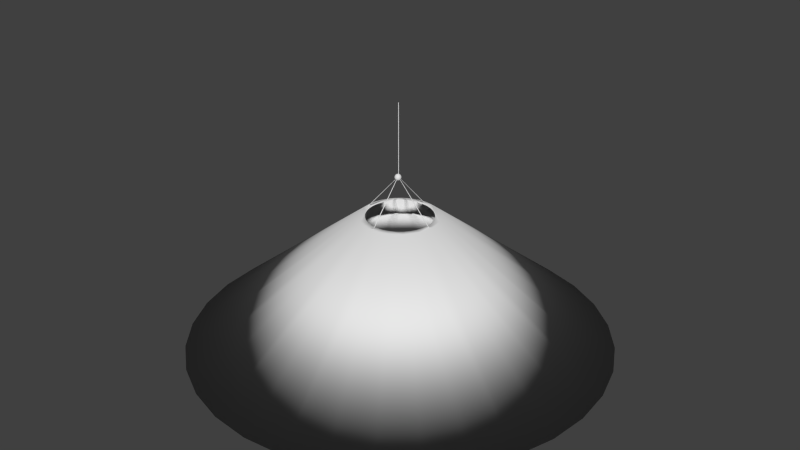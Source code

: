 # Source: ArcadeLightFixture.blend  (saved by Blender 2.68.0; exported with 4.5.12 LTS)
import bpy
from mathutils import Matrix  # noqa: F401  (used for matrix-valued properties, if any)

bpy.ops.wm.read_factory_settings(use_empty=True)
scene = bpy.context.scene
scene.name = 'Scene'

# ---- collections
col_collection_1 = bpy.data.collections.new('Collection 1'); scene.collection.children.link(col_collection_1)

# ---- world
world_world = bpy.data.worlds.new('World'); scene.world = world_world
world_world.color = (0.05088, 0.05088, 0.05088)
world_world.use_sun_shadow = False
world_world.sun_shadow_jitter_overblur = 0.0
world_world.cycles.sampling_method = 'MANUAL'
world_world.cycles.sample_map_resolution = 256

# ---- meshes
me_sphere = bpy.data.meshes.new('Sphere')
me_sphere.from_pydata([(-0.1951, 0.0, 0.9808), (-0.3827, 0.0, 0.9239), (-0.5556, 0.0, 0.8315), (-0.7071, 0.0, 0.7071), (-0.8315, 0.0, 0.5556), (-0.9239, 0.0, 0.3827), (-0.9808, 0.0, 0.1951), (-1.0, 0.0, 7.55e-08), (-0.9808, 0.0, -0.1951), (-0.9239, 0.0, -0.3827), (-0.8315, 0.0, -0.5556), (-0.7071, 0.0, -0.7071), (-0.5556, 0.0, -0.8315), (-0.3827, 0.0, -0.9239), (-0.1951, 0.0, -0.9808), (-0.1913, 0.03806, 0.9808), (-0.3753, 0.07466, 0.9239), (-0.5449, 0.1084, 0.8315), (-0.6935, 0.1379, 0.7071), (-0.8155, 0.1622, 0.5556), (-0.9061, 0.1802, 0.3827), (-0.9619, 0.1913, 0.1951), (-0.9808, 0.1951, 1.192e-07), (-0.9619, 0.1913, -0.1951), (-0.9061, 0.1802, -0.3827), (-0.8155, 0.1622, -0.5556), (-0.6935, 0.1379, -0.7071), (-0.5449, 0.1084, -0.8315), (-0.3753, 0.07466, -0.9239), (-0.1913, 0.03806, -0.9808), (-0.1802, 0.07466, 0.9808), (-0.3536, 0.1464, 0.9239), (-0.5133, 0.2126, 0.8315), (-0.6533, 0.2706, 0.7071), (-0.7682, 0.3182, 0.5556), (-0.8536, 0.3536, 0.3827), (-0.9061, 0.3753, 0.1951), (-0.9239, 0.3827, 1.192e-07), (-0.9061, 0.3753, -0.1951), (-0.8536, 0.3536, -0.3827), (-0.7682, 0.3182, -0.5556), (-0.6533, 0.2706, -0.7071), (-0.5133, 0.2126, -0.8315), (-0.3536, 0.1464, -0.9239), (-0.1802, 0.07466, -0.9808), (-0.1622, 0.1084, 0.9808), (-0.3182, 0.2126, 0.9239), (-0.4619, 0.3087, 0.8315), (-0.5879, 0.3928, 0.7071), (-0.6913, 0.4619, 0.5556), (-0.7682, 0.5133, 0.3827), (-0.8155, 0.5449, 0.1951), (-0.8315, 0.5556, 1.192e-07), (-0.8155, 0.5449, -0.1951), (-0.7682, 0.5133, -0.3827), (-0.6913, 0.4619, -0.5556), (-0.5879, 0.3928, -0.7071), (-0.4619, 0.3087, -0.8315), (-0.3182, 0.2126, -0.9239), (-0.1622, 0.1084, -0.9808), (-0.1379, 0.1379, 0.9808), (-0.2706, 0.2706, 0.9239), (-0.3928, 0.3928, 0.8315), (-0.5, 0.5, 0.7071), (-0.5879, 0.5879, 0.5556), (-0.6533, 0.6533, 0.3827), (-0.6935, 0.6935, 0.1951), (-0.7071, 0.7071, 1.192e-07), (-0.6935, 0.6935, -0.1951), (-0.6533, 0.6533, -0.3827), (-0.5879, 0.5879, -0.5556), (-0.5, 0.5, -0.7071), (-0.3928, 0.3928, -0.8315), (-0.2706, 0.2706, -0.9239), (-0.1379, 0.1379, -0.9808), (-0.1084, 0.1622, 0.9808), (-0.2126, 0.3182, 0.9239), (-0.3087, 0.4619, 0.8315), (-0.3928, 0.5879, 0.7071), (-0.4619, 0.6913, 0.5556), (-0.5133, 0.7682, 0.3827), (-0.5449, 0.8155, 0.1951), (-0.5556, 0.8315, 1.192e-07), (-0.5449, 0.8155, -0.1951), (-0.5133, 0.7682, -0.3827), (-0.4619, 0.6913, -0.5556), (-0.3928, 0.5879, -0.7071), (-0.3087, 0.4619, -0.8315), (-0.2126, 0.3182, -0.9239), (-0.1084, 0.1622, -0.9808), (-0.07466, 0.1802, 0.9808), (-0.1464, 0.3536, 0.9239), (-0.2126, 0.5133, 0.8315), (-0.2706, 0.6533, 0.7071), (-0.3182, 0.7682, 0.5556), (-0.3536, 0.8536, 0.3827), (-0.3753, 0.9061, 0.1951), (-0.3827, 0.9239, 1.192e-07), (-0.3753, 0.9061, -0.1951), (-0.3536, 0.8536, -0.3827), (-0.3182, 0.7682, -0.5556), (-0.2706, 0.6533, -0.7071), (-0.2126, 0.5133, -0.8315), (-0.1464, 0.3536, -0.9239), (-0.07466, 0.1802, -0.9808), (-0.03806, 0.1913, 0.9808), (-0.07466, 0.3753, 0.9239), (-0.1084, 0.5449, 0.8315), (-0.1379, 0.6935, 0.7071), (-0.1622, 0.8155, 0.5556), (-0.1802, 0.9061, 0.3827), (-0.1913, 0.9619, 0.1951), (-0.1951, 0.9808, 1.192e-07), (-0.1913, 0.9619, -0.1951), (-0.1802, 0.9061, -0.3827), (-0.1622, 0.8155, -0.5556), (-0.1379, 0.6935, -0.7071), (-0.1084, 0.5449, -0.8315), (-0.07466, 0.3753, -0.9239), (-0.03806, 0.1913, -0.9808), (3.344e-07, 0.1951, 0.9808), (3.711e-07, 0.3827, 0.9239), (4.075e-07, 0.5556, 0.8315), (3.591e-07, 0.7071, 0.7071), (4.155e-07, 0.8315, 0.5556), (3.669e-07, 0.9239, 0.3827), (4.298e-07, 0.9808, 0.1951), (4.016e-07, 1.0, 1.192e-07), (3.713e-07, 0.9808, -0.1951), (3.231e-07, 0.9239, -0.3827), (4.155e-07, 0.8315, -0.5556), (3.591e-07, 0.7071, -0.7071), (4.032e-07, 0.5556, -0.8315), (3.289e-07, 0.3827, -0.9239), (3.346e-07, 0.1951, -0.9808), (0.03806, 0.1913, 0.9808), (0.07466, 0.3753, 0.9239), (0.1084, 0.5449, 0.8315), (0.138, 0.6935, 0.7071), (0.1622, 0.8155, 0.5556), (0.1802, 0.9061, 0.3827), (0.1913, 0.9619, 0.1951), (0.1951, 0.9808, 1.192e-07), (0.1913, 0.9619, -0.1951), (0.1802, 0.9061, -0.3827), (0.1622, 0.8155, -0.5556), (0.138, 0.6935, -0.7071), (0.1084, 0.5449, -0.8315), (0.07466, 0.3753, -0.9239), (0.03806, 0.1913, -0.9808), (0.07466, 0.1802, 0.9808), (0.1464, 0.3536, 0.9239), (0.2126, 0.5133, 0.8315), (0.2706, 0.6533, 0.7071), (0.3182, 0.7682, 0.5556), (0.3536, 0.8536, 0.3827), (0.3753, 0.9061, 0.1951), (0.3827, 0.9239, 1.192e-07), (0.3753, 0.9061, -0.1951), (0.3536, 0.8536, -0.3827), (0.3182, 0.7682, -0.5556), (0.2706, 0.6533, -0.7071), (0.2126, 0.5133, -0.8315), (0.1464, 0.3536, -0.9239), (0.07466, 0.1802, -0.9808), (0.1084, 0.1622, 0.9808), (0.2126, 0.3182, 0.9239), (0.3087, 0.4619, 0.8315), (0.3928, 0.5879, 0.7071), (0.4619, 0.6913, 0.5556), (0.5133, 0.7682, 0.3827), (0.5449, 0.8155, 0.1951), (0.5556, 0.8315, 1.192e-07), (0.5449, 0.8155, -0.1951), (0.5133, 0.7682, -0.3827), (0.4619, 0.6913, -0.5556), (0.3928, 0.5879, -0.7071), (0.3087, 0.4619, -0.8315), (0.2126, 0.3182, -0.9239), (0.1084, 0.1622, -0.9808), (0.138, 0.1379, 0.9808), (0.2706, 0.2706, 0.9239), (0.3928, 0.3928, 0.8315), (0.5, 0.5, 0.7071), (0.5879, 0.5879, 0.5556), (0.6533, 0.6533, 0.3827), (0.6935, 0.6935, 0.1951), (0.7071, 0.7071, 1.192e-07), (0.6935, 0.6935, -0.1951), (0.6533, 0.6533, -0.3827), (0.5879, 0.5879, -0.5556), (0.5, 0.5, -0.7071), (0.3928, 0.3928, -0.8315), (0.2706, 0.2706, -0.9239), (0.138, 0.1379, -0.9808), (0.1622, 0.1084, 0.9808), (0.3182, 0.2126, 0.9239), (0.4619, 0.3087, 0.8315), (0.5879, 0.3928, 0.7071), (0.6913, 0.4619, 0.5556), (0.7682, 0.5133, 0.3827), (0.8155, 0.5449, 0.1951), (0.8315, 0.5556, 1.192e-07), (0.8155, 0.5449, -0.1951), (0.7682, 0.5133, -0.3827), (0.6913, 0.4619, -0.5556), (0.5879, 0.3928, -0.7071), (0.4619, 0.3087, -0.8315), (0.3182, 0.2126, -0.9239), (0.1622, 0.1084, -0.9808), (0.1802, 0.07466, 0.9808), (0.3536, 0.1464, 0.9239), (0.5133, 0.2126, 0.8315), (0.6533, 0.2706, 0.7071), (0.7682, 0.3182, 0.5556), (0.8536, 0.3536, 0.3827), (0.9061, 0.3753, 0.1951), (0.9239, 0.3827, 1.192e-07), (0.9061, 0.3753, -0.1951), (0.8536, 0.3536, -0.3827), (0.7682, 0.3182, -0.5556), (0.6533, 0.2706, -0.7071), (0.5133, 0.2126, -0.8315), (0.3536, 0.1464, -0.9239), (0.1802, 0.07466, -0.9808), (0.1913, 0.03806, 0.9808), (0.3753, 0.07466, 0.9239), (0.5449, 0.1084, 0.8315), (0.6935, 0.1379, 0.7071), (0.8155, 0.1622, 0.5556), (0.9061, 0.1802, 0.3827), (0.9619, 0.1913, 0.1951), (0.9808, 0.1951, 1.192e-07), (0.9619, 0.1913, -0.1951), (0.9061, 0.1802, -0.3827), (0.8155, 0.1622, -0.5556), (0.6935, 0.1379, -0.7071), (0.5449, 0.1084, -0.8315), (0.3753, 0.07466, -0.9239), (0.1913, 0.03806, -0.9808), (0.1951, -1.811e-08, 0.9808), (0.3827, -7.168e-08, 0.9239), (0.5556, -1.155e-07, 0.8315), (0.7071, -1.037e-07, 0.7071), (0.8315, -1.455e-07, 0.5556), (0.9239, -6.463e-08, 0.3827), (0.9808, -1.335e-07, 0.1951), (1.0, -1.199e-07, 1.192e-07), (0.9808, -1.129e-07, -0.1951), (0.9239, -3.839e-08, -0.3827), (0.8315, -1.455e-07, -0.5556), (0.7071, -1.037e-07, -0.7071), (0.5556, -1.155e-07, -0.8315), (0.3827, -4.261e-08, -0.9239), (0.1951, -1.47e-08, -0.9808), (0.1913, -0.03806, 0.9808), (0.3753, -0.07466, 0.9239), (0.5449, -0.1084, 0.8315), (0.6935, -0.1379, 0.7071), (0.8155, -0.1622, 0.5556), (0.9061, -0.1802, 0.3827), (0.9619, -0.1913, 0.1951), (0.9808, -0.1951, 1.192e-07), (0.9619, -0.1913, -0.1951), (0.9061, -0.1802, -0.3827), (0.8155, -0.1622, -0.5556), (0.6935, -0.1379, -0.7071), (0.5449, -0.1084, -0.8315), (0.3753, -0.07466, -0.9239), (0.1913, -0.03806, -0.9808), (0.1802, -0.07466, 0.9808), (0.3536, -0.1464, 0.9239), (0.5133, -0.2126, 0.8315), (0.6533, -0.2706, 0.7071), (0.7682, -0.3182, 0.5556), (0.8536, -0.3536, 0.3827), (0.9061, -0.3753, 0.1951), (0.9239, -0.3827, 1.192e-07), (0.9061, -0.3753, -0.1951), (0.8536, -0.3536, -0.3827), (0.7682, -0.3182, -0.5556), (0.6533, -0.2706, -0.7071), (0.5133, -0.2126, -0.8315), (0.3536, -0.1464, -0.9239), (0.1802, -0.07466, -0.9808), (0.1622, -0.1084, 0.9808), (0.3182, -0.2126, 0.9239), (0.4619, -0.3087, 0.8315), (0.5879, -0.3928, 0.7071), (0.6913, -0.4619, 0.5556), (0.7682, -0.5133, 0.3827), (0.8155, -0.5449, 0.1951), (0.8315, -0.5556, 1.192e-07), (0.8155, -0.5449, -0.1951), (0.7682, -0.5133, -0.3827), (0.6913, -0.4619, -0.5556), (0.5879, -0.3928, -0.7071), (0.4619, -0.3087, -0.8315), (0.3182, -0.2126, -0.9239), (0.1622, -0.1084, -0.9808), (0.138, -0.1379, 0.9808), (0.2706, -0.2706, 0.9239), (0.3928, -0.3928, 0.8315), (0.5, -0.5, 0.7071), (0.5879, -0.5879, 0.5556), (0.6533, -0.6533, 0.3827), (0.6935, -0.6935, 0.1951), (0.7071, -0.7071, 1.192e-07), (0.6935, -0.6935, -0.1951), (0.6533, -0.6533, -0.3827), (0.5879, -0.5879, -0.5556), (0.5, -0.5, -0.7071), (0.3928, -0.3928, -0.8315), (0.2706, -0.2706, -0.9239), (0.138, -0.1379, -0.9808), (0.1084, -0.1622, 0.9808), (0.2126, -0.3182, 0.9239), (0.3087, -0.4619, 0.8315), (0.3928, -0.5879, 0.7071), (0.4619, -0.6913, 0.5556), (0.5133, -0.7682, 0.3827), (0.5449, -0.8155, 0.1951), (0.5556, -0.8315, 1.192e-07), (0.5449, -0.8155, -0.1951), (0.5133, -0.7682, -0.3827), (0.4619, -0.6913, -0.5556), (0.3928, -0.5879, -0.7071), (0.3087, -0.4619, -0.8315), (0.2126, -0.3182, -0.9239), (0.1084, -0.1622, -0.9808), (3.258e-07, 0.0, -1.0), (0.07466, -0.1802, 0.9808), (0.1464, -0.3536, 0.9239), (0.2126, -0.5133, 0.8315), (0.2706, -0.6533, 0.7071), (0.3182, -0.7682, 0.5556), (0.3536, -0.8536, 0.3827), (0.3753, -0.9061, 0.1951), (0.3827, -0.9239, 1.192e-07), (0.3753, -0.9061, -0.1951), (0.3536, -0.8536, -0.3827), (0.3182, -0.7682, -0.5556), (0.2706, -0.6533, -0.7071), (0.2126, -0.5133, -0.8315), (0.1464, -0.3536, -0.9239), (0.07466, -0.1802, -0.9808), (0.03806, -0.1913, 0.9808), (0.07466, -0.3753, 0.9239), (0.1084, -0.5449, 0.8315), (0.1379, -0.6935, 0.7071), (0.1622, -0.8155, 0.5556), (0.1802, -0.9061, 0.3827), (0.1913, -0.9619, 0.1951), (0.1951, -0.9808, 1.192e-07), (0.1913, -0.9619, -0.1951), (0.1802, -0.9061, -0.3827), (0.1622, -0.8155, -0.5556), (0.1379, -0.6935, -0.7071), (0.1084, -0.5449, -0.8315), (0.07466, -0.3753, -0.9239), (0.03806, -0.1913, -0.9808), (2.945e-07, -0.1951, 0.9808), (2.131e-07, -0.3827, 0.9239), (1.648e-07, -0.5556, 0.8315), (1.87e-07, -0.7071, 0.7071), (1.452e-07, -0.8315, 0.5556), (1.499e-07, -0.9239, 0.3827), (1.98e-07, -0.9808, 0.1951), (1.123e-07, -1.0, 1.192e-07), (8.41e-08, -0.9808, -0.1951), (2.725e-07, -0.9239, -0.3827), (1.452e-07, -0.8315, -0.5556), (1.87e-07, -0.7071, -0.7071), (1.648e-07, -0.5556, -0.8315), (2.553e-07, -0.3827, -0.9239), (2.95e-07, -0.1951, -0.9808), (-0.03806, -0.1913, 0.9808), (-0.07466, -0.3753, 0.9239), (-0.1084, -0.5449, 0.8315), (-0.1379, -0.6935, 0.7071), (-0.1622, -0.8155, 0.5556), (-0.1802, -0.9061, 0.3827), (-0.1913, -0.9619, 0.1951), (-0.1951, -0.9808, 1.192e-07), (-0.1913, -0.9619, -0.1951), (-0.1802, -0.9061, -0.3827), (-0.1622, -0.8155, -0.5556), (-0.1379, -0.6935, -0.7071), (-0.1084, -0.5449, -0.8315), (-0.07466, -0.3753, -0.9239), (-0.03806, -0.1913, -0.9808), (-0.07466, -0.1802, 0.9808), (-0.1464, -0.3536, 0.9239), (-0.2126, -0.5133, 0.8315), (-0.2706, -0.6533, 0.7071), (-0.3182, -0.7682, 0.5556), (-0.3536, -0.8536, 0.3827), (-0.3753, -0.9061, 0.1951), (-0.3827, -0.9239, 1.192e-07), (-0.3753, -0.9061, -0.1951), (-0.3536, -0.8536, -0.3827), (-0.3182, -0.7682, -0.5556), (-0.2706, -0.6533, -0.7071), (-0.2126, -0.5133, -0.8315), (-0.1464, -0.3536, -0.9239), (-0.07466, -0.1802, -0.9808), (-0.1084, -0.1622, 0.9808), (-0.2126, -0.3182, 0.9239), (-0.3087, -0.4619, 0.8315), (-0.3928, -0.5879, 0.7071), (-0.4619, -0.6913, 0.5556), (-0.5133, -0.7682, 0.3827), (-0.5449, -0.8155, 0.1951), (-0.5556, -0.8315, 1.192e-07), (-0.5449, -0.8155, -0.1951), (-0.5133, -0.7682, -0.3827), (-0.4619, -0.6913, -0.5556), (-0.3928, -0.5879, -0.7071), (-0.3087, -0.4619, -0.8315), (-0.2126, -0.3182, -0.9239), (-0.1084, -0.1622, -0.9808), (-0.1379, -0.1379, 0.9808), (-0.2706, -0.2706, 0.9239), (-0.3928, -0.3928, 0.8315), (-0.5, -0.5, 0.7071), (-0.5879, -0.5879, 0.5556), (-0.6533, -0.6533, 0.3827), (-0.6935, -0.6935, 0.1951), (-0.7071, -0.7071, 1.192e-07), (-0.6935, -0.6935, -0.1951), (-0.6533, -0.6533, -0.3827), (-0.5879, -0.5879, -0.5556), (-0.5, -0.5, -0.7071), (-0.3928, -0.3928, -0.8315), (-0.2706, -0.2706, -0.9239), (-0.1379, -0.1379, -0.9808), (-0.1622, -0.1084, 0.9808), (-0.3182, -0.2126, 0.9239), (-0.4619, -0.3087, 0.8315), (-0.5879, -0.3928, 0.7071), (-0.6913, -0.4619, 0.5556), (-0.7682, -0.5133, 0.3827), (-0.8155, -0.5449, 0.1951), (-0.8315, -0.5556, 1.192e-07), (-0.8155, -0.5449, -0.1951), (-0.7682, -0.5133, -0.3827), (-0.6913, -0.4619, -0.5556), (-0.5879, -0.3928, -0.7071), (-0.4619, -0.3087, -0.8315), (-0.3182, -0.2126, -0.9239), (-0.1622, -0.1084, -0.9808), (2.48e-08, -1.247e-07, 1.0), (-0.1802, -0.07466, 0.9808), (-0.3536, -0.1464, 0.9239), (-0.5133, -0.2126, 0.8315), (-0.6533, -0.2706, 0.7071), (-0.7682, -0.3182, 0.5556), (-0.8536, -0.3536, 0.3827), (-0.9061, -0.3753, 0.1951), (-0.9239, -0.3827, 1.192e-07), (-0.9061, -0.3753, -0.1951), (-0.8536, -0.3536, -0.3827), (-0.7682, -0.3182, -0.5556), (-0.6533, -0.2706, -0.7071), (-0.5133, -0.2126, -0.8315), (-0.3536, -0.1464, -0.9239), (-0.1802, -0.07466, -0.9808), (-0.1913, -0.03806, 0.9808), (-0.3753, -0.07466, 0.9239), (-0.5449, -0.1084, 0.8315), (-0.6935, -0.1379, 0.7071), (-0.8155, -0.1622, 0.5556), (-0.9061, -0.1802, 0.3827), (-0.9619, -0.1913, 0.1951), (-0.9808, -0.1951, 1.192e-07), (-0.9619, -0.1913, -0.1951), (-0.9061, -0.1802, -0.3827), (-0.8155, -0.1622, -0.5556), (-0.6935, -0.1379, -0.7071), (-0.5449, -0.1084, -0.8315), (-0.3753, -0.07466, -0.9239), (-0.1913, -0.03806, -0.9808)], [], [(6, 5, 20, 21), (1, 0, 15, 16), (12, 11, 26, 27), (7, 6, 21, 22), (2, 1, 16, 17), (13, 12, 27, 28), (8, 7, 22, 23), (3, 2, 17, 18), (14, 13, 28, 29), (9, 8, 23, 24), (4, 3, 18, 19), (10, 9, 24, 25), (5, 4, 19, 20), (11, 10, 25, 26), (21, 20, 35, 36), (16, 15, 30, 31), (27, 26, 41, 42), (22, 21, 36, 37), (17, 16, 31, 32), (28, 27, 42, 43), (23, 22, 37, 38), (18, 17, 32, 33), (29, 28, 43, 44), (24, 23, 38, 39), (19, 18, 33, 34), (25, 24, 39, 40), (20, 19, 34, 35), (26, 25, 40, 41), (40, 39, 54, 55), (35, 34, 49, 50), (41, 40, 55, 56), (36, 35, 50, 51), (31, 30, 45, 46), (42, 41, 56, 57), (37, 36, 51, 52), (32, 31, 46, 47), (43, 42, 57, 58), (38, 37, 52, 53), (33, 32, 47, 48), (44, 43, 58, 59), (39, 38, 53, 54), (34, 33, 48, 49), (59, 58, 73, 74), (54, 53, 68, 69), (49, 48, 63, 64), (55, 54, 69, 70), (50, 49, 64, 65), (56, 55, 70, 71), (51, 50, 65, 66), (46, 45, 60, 61), (57, 56, 71, 72), (52, 51, 66, 67), (47, 46, 61, 62), (58, 57, 72, 73), (53, 52, 67, 68), (48, 47, 62, 63), (62, 61, 76, 77), (73, 72, 87, 88), (68, 67, 82, 83), (63, 62, 77, 78), (74, 73, 88, 89), (69, 68, 83, 84), (64, 63, 78, 79), (70, 69, 84, 85), (65, 64, 79, 80), (71, 70, 85, 86), (66, 65, 80, 81), (61, 60, 75, 76), (72, 71, 86, 87), (67, 66, 81, 82), (81, 80, 95, 96), (76, 75, 90, 91), (87, 86, 101, 102), (82, 81, 96, 97), (77, 76, 91, 92), (88, 87, 102, 103), (83, 82, 97, 98), (78, 77, 92, 93), (89, 88, 103, 104), (84, 83, 98, 99), (79, 78, 93, 94), (85, 84, 99, 100), (80, 79, 94, 95), (86, 85, 100, 101), (100, 99, 114, 115), (95, 94, 109, 110), (101, 100, 115, 116), (96, 95, 110, 111), (91, 90, 105, 106), (102, 101, 116, 117), (97, 96, 111, 112), (92, 91, 106, 107), (103, 102, 117, 118), (98, 97, 112, 113), (93, 92, 107, 108), (104, 103, 118, 119), (99, 98, 113, 114), (94, 93, 108, 109), (119, 118, 133, 134), (114, 113, 128, 129), (109, 108, 123, 124), (115, 114, 129, 130), (110, 109, 124, 125), (116, 115, 130, 131), (111, 110, 125, 126), (106, 105, 120, 121), (117, 116, 131, 132), (112, 111, 126, 127), (107, 106, 121, 122), (118, 117, 132, 133), (113, 112, 127, 128), (108, 107, 122, 123), (133, 132, 147, 148), (128, 127, 142, 143), (123, 122, 137, 138), (134, 133, 148, 149), (129, 128, 143, 144), (124, 123, 138, 139), (130, 129, 144, 145), (125, 124, 139, 140), (131, 130, 145, 146), (126, 125, 140, 141), (121, 120, 135, 136), (132, 131, 146, 147), (127, 126, 141, 142), (122, 121, 136, 137), (136, 135, 150, 151), (147, 146, 161, 162), (142, 141, 156, 157), (137, 136, 151, 152), (148, 147, 162, 163), (143, 142, 157, 158), (138, 137, 152, 153), (149, 148, 163, 164), (144, 143, 158, 159), (139, 138, 153, 154), (145, 144, 159, 160), (140, 139, 154, 155), (146, 145, 160, 161), (141, 140, 155, 156), (155, 154, 169, 170), (161, 160, 175, 176), (156, 155, 170, 171), (151, 150, 165, 166), (162, 161, 176, 177), (157, 156, 171, 172), (152, 151, 166, 167), (163, 162, 177, 178), (158, 157, 172, 173), (153, 152, 167, 168), (164, 163, 178, 179), (159, 158, 173, 174), (154, 153, 168, 169), (160, 159, 174, 175), (174, 173, 188, 189), (169, 168, 183, 184), (175, 174, 189, 190), (170, 169, 184, 185), (176, 175, 190, 191), (171, 170, 185, 186), (166, 165, 180, 181), (177, 176, 191, 192), (172, 171, 186, 187), (167, 166, 181, 182), (178, 177, 192, 193), (173, 172, 187, 188), (168, 167, 182, 183), (179, 178, 193, 194), (193, 192, 207, 208), (188, 187, 202, 203), (183, 182, 197, 198), (194, 193, 208, 209), (189, 188, 203, 204), (184, 183, 198, 199), (190, 189, 204, 205), (185, 184, 199, 200), (191, 190, 205, 206), (186, 185, 200, 201), (181, 180, 195, 196), (192, 191, 206, 207), (187, 186, 201, 202), (182, 181, 196, 197), (196, 195, 210, 211), (207, 206, 221, 222), (202, 201, 216, 217), (197, 196, 211, 212), (208, 207, 222, 223), (203, 202, 217, 218), (198, 197, 212, 213), (209, 208, 223, 224), (204, 203, 218, 219), (199, 198, 213, 214), (205, 204, 219, 220), (200, 199, 214, 215), (206, 205, 220, 221), (201, 200, 215, 216), (215, 214, 229, 230), (221, 220, 235, 236), (216, 215, 230, 231), (211, 210, 225, 226), (222, 221, 236, 237), (217, 216, 231, 232), (212, 211, 226, 227), (223, 222, 237, 238), (218, 217, 232, 233), (213, 212, 227, 228), (224, 223, 238, 239), (219, 218, 233, 234), (214, 213, 228, 229), (220, 219, 234, 235), (234, 233, 248, 249), (229, 228, 243, 244), (235, 234, 249, 250), (230, 229, 244, 245), (236, 235, 250, 251), (231, 230, 245, 246), (226, 225, 240, 241), (237, 236, 251, 252), (232, 231, 246, 247), (227, 226, 241, 242), (238, 237, 252, 253), (233, 232, 247, 248), (228, 227, 242, 243), (239, 238, 253, 254), (253, 252, 267, 268), (248, 247, 262, 263), (243, 242, 257, 258), (254, 253, 268, 269), (249, 248, 263, 264), (244, 243, 258, 259), (250, 249, 264, 265), (245, 244, 259, 260), (251, 250, 265, 266), (246, 245, 260, 261), (241, 240, 255, 256), (252, 251, 266, 267), (247, 246, 261, 262), (242, 241, 256, 257), (267, 266, 281, 282), (262, 261, 276, 277), (257, 256, 271, 272), (268, 267, 282, 283), (263, 262, 277, 278), (258, 257, 272, 273), (269, 268, 283, 284), (264, 263, 278, 279), (259, 258, 273, 274), (265, 264, 279, 280), (260, 259, 274, 275), (266, 265, 280, 281), (261, 260, 275, 276), (256, 255, 270, 271), (281, 280, 295, 296), (276, 275, 290, 291), (271, 270, 285, 286), (282, 281, 296, 297), (277, 276, 291, 292), (272, 271, 286, 287), (283, 282, 297, 298), (278, 277, 292, 293), (273, 272, 287, 288), (284, 283, 298, 299), (279, 278, 293, 294), (274, 273, 288, 289), (280, 279, 294, 295), (275, 274, 289, 290), (289, 288, 303, 304), (295, 294, 309, 310), (290, 289, 304, 305), (296, 295, 310, 311), (291, 290, 305, 306), (286, 285, 300, 301), (297, 296, 311, 312), (292, 291, 306, 307), (287, 286, 301, 302), (298, 297, 312, 313), (293, 292, 307, 308), (288, 287, 302, 303), (299, 298, 313, 314), (294, 293, 308, 309), (308, 307, 322, 323), (303, 302, 317, 318), (314, 313, 328, 329), (309, 308, 323, 324), (304, 303, 318, 319), (310, 309, 324, 325), (305, 304, 319, 320), (311, 310, 325, 326), (306, 305, 320, 321), (301, 300, 315, 316), (312, 311, 326, 327), (307, 306, 321, 322), (302, 301, 316, 317), (313, 312, 327, 328), (327, 326, 342, 343), (322, 321, 337, 338), (317, 316, 332, 333), (328, 327, 343, 344), (323, 322, 338, 339), (318, 317, 333, 334), (329, 328, 344, 345), (324, 323, 339, 340), (319, 318, 334, 335), (325, 324, 340, 341), (320, 319, 335, 336), (326, 325, 341, 342), (321, 320, 336, 337), (316, 315, 331, 332), (342, 341, 356, 357), (337, 336, 351, 352), (332, 331, 346, 347), (343, 342, 357, 358), (338, 337, 352, 353), (333, 332, 347, 348), (344, 343, 358, 359), (339, 338, 353, 354), (334, 333, 348, 349), (345, 344, 359, 360), (340, 339, 354, 355), (335, 334, 349, 350), (341, 340, 355, 356), (336, 335, 350, 351), (350, 349, 364, 365), (356, 355, 370, 371), (351, 350, 365, 366), (357, 356, 371, 372), (352, 351, 366, 367), (347, 346, 361, 362), (358, 357, 372, 373), (353, 352, 367, 368), (348, 347, 362, 363), (359, 358, 373, 374), (354, 353, 368, 369), (349, 348, 363, 364), (360, 359, 374, 375), (355, 354, 369, 370), (369, 368, 383, 384), (364, 363, 378, 379), (375, 374, 389, 390), (370, 369, 384, 385), (365, 364, 379, 380), (371, 370, 385, 386), (366, 365, 380, 381), (372, 371, 386, 387), (367, 366, 381, 382), (362, 361, 376, 377), (373, 372, 387, 388), (368, 367, 382, 383), (363, 362, 377, 378), (374, 373, 388, 389), (388, 387, 402, 403), (383, 382, 397, 398), (378, 377, 392, 393), (389, 388, 403, 404), (384, 383, 398, 399), (379, 378, 393, 394), (390, 389, 404, 405), (385, 384, 399, 400), (380, 379, 394, 395), (386, 385, 400, 401), (381, 380, 395, 396), (387, 386, 401, 402), (382, 381, 396, 397), (377, 376, 391, 392), (402, 401, 416, 417), (397, 396, 411, 412), (392, 391, 406, 407), (403, 402, 417, 418), (398, 397, 412, 413), (393, 392, 407, 408), (404, 403, 418, 419), (399, 398, 413, 414), (394, 393, 408, 409), (405, 404, 419, 420), (400, 399, 414, 415), (395, 394, 409, 410), (401, 400, 415, 416), (396, 395, 410, 411), (416, 415, 430, 431), (411, 410, 425, 426), (417, 416, 431, 432), (412, 411, 426, 427), (407, 406, 421, 422), (418, 417, 432, 433), (413, 412, 427, 428), (408, 407, 422, 423), (419, 418, 433, 434), (414, 413, 428, 429), (409, 408, 423, 424), (420, 419, 434, 435), (415, 414, 429, 430), (410, 409, 424, 425), (424, 423, 438, 439), (435, 434, 449, 450), (430, 429, 444, 445), (425, 424, 439, 440), (431, 430, 445, 446), (426, 425, 440, 441), (432, 431, 446, 447), (427, 426, 441, 442), (422, 421, 436, 437), (433, 432, 447, 448), (428, 427, 442, 443), (423, 422, 437, 438), (434, 433, 448, 449), (429, 428, 443, 444), (443, 442, 458, 459), (438, 437, 453, 454), (449, 448, 464, 465), (444, 443, 459, 460), (439, 438, 454, 455), (450, 449, 465, 466), (445, 444, 460, 461), (440, 439, 455, 456), (446, 445, 461, 462), (441, 440, 456, 457), (447, 446, 462, 463), (442, 441, 457, 458), (437, 436, 452, 453), (448, 447, 463, 464), (463, 462, 477, 478), (458, 457, 472, 473), (453, 452, 467, 468), (464, 463, 478, 479), (459, 458, 473, 474), (454, 453, 468, 469), (465, 464, 479, 480), (460, 459, 474, 475), (455, 454, 469, 470), (466, 465, 480, 481), (461, 460, 475, 476), (456, 455, 470, 471), (462, 461, 476, 477), (457, 456, 471, 472), (330, 14, 29), (0, 451, 15), (330, 29, 44), (15, 451, 30), (30, 451, 45), (330, 44, 59), (330, 59, 74), (45, 451, 60), (330, 74, 89), (60, 451, 75), (330, 89, 104), (75, 451, 90), (90, 451, 105), (330, 104, 119), (330, 119, 134), (105, 451, 120), (330, 134, 149), (120, 451, 135), (330, 149, 164), (135, 451, 150), (150, 451, 165), (330, 164, 179), (330, 179, 194), (165, 451, 180), (330, 194, 209), (180, 451, 195), (330, 209, 224), (195, 451, 210), (210, 451, 225), (330, 224, 239), (330, 239, 254), (225, 451, 240), (330, 254, 269), (240, 451, 255), (330, 269, 284), (255, 451, 270), (270, 451, 285), (330, 284, 299), (330, 299, 314), (285, 451, 300), (330, 314, 329), (300, 451, 315), (330, 329, 345), (315, 451, 331), (331, 451, 346), (330, 345, 360), (330, 360, 375), (346, 451, 361), (330, 375, 390), (361, 451, 376), (330, 390, 405), (376, 451, 391), (330, 405, 420), (391, 451, 406), (330, 420, 435), (406, 451, 421), (330, 435, 450), (421, 451, 436), (330, 450, 466), (436, 451, 452), (330, 466, 481), (452, 451, 467), (330, 481, 14), (477, 476, 9, 10), (472, 471, 4, 5), (467, 451, 0), (478, 477, 10, 11), (473, 472, 5, 6), (468, 467, 0, 1), (479, 478, 11, 12), (474, 473, 6, 7), (469, 468, 1, 2), (480, 479, 12, 13), (475, 474, 7, 8), (470, 469, 2, 3), (481, 480, 13, 14), (476, 475, 8, 9), (471, 470, 3, 4)])
me_sphere.use_remesh_preserve_volume = False
me_sphere.use_remesh_preserve_attributes = False
me_sphere.use_mirror_vertex_groups = False
me_sphere.update()
me_cylinder_001 = bpy.data.meshes.new('Cylinder.001')
me_cylinder_001.from_pydata([(0.1951, 0.9808, -1.0), (1.091e-06, 1.0, -1.0), (-1.022e-05, 1.0, 0.5286), (0.1951, 0.9808, 0.5301), (0.3827, 0.9239, -1.0), (0.3827, 0.9239, 0.5316), (-0.1951, 0.9808, -1.0), (-0.1951, 0.9808, 0.5269), (0.5556, 0.8315, -1.0), (0.5556, 0.8315, 0.5329), (-0.3827, 0.9239, -1.0), (-0.3827, 0.9239, 0.5254), (0.7071, 0.7071, -1.0), (0.7071, 0.7071, 0.5341), (-0.5556, 0.8315, -1.0), (-0.5556, 0.8315, 0.5239), (0.8315, 0.5556, 0.5349), (0.8315, 0.5556, -1.0), (-0.7071, 0.7071, -1.0), (-0.7071, 0.7071, 0.5225), (0.9239, 0.3827, 0.5355), (0.9239, 0.3827, -1.0), (-0.8315, 0.5556, -1.0), (-0.8315, 0.5556, 0.5214), (0.9808, 0.1951, 0.5358), (0.9808, 0.1951, -1.0), (-0.9239, 0.3827, -1.0), (-0.9239, 0.3827, 0.5205), (1.0, -7.941e-07, 0.5358), (1.0, -6.869e-07, -1.0), (-0.9808, 0.1951, -1.0), (-0.9808, 0.1951, 0.5198), (0.9808, -0.1951, 0.5355), (0.9808, -0.1951, -1.0), (-1.0, 5.337e-07, -1.0), (-1.0, -4.271e-07, 0.5195), (0.9239, -0.3827, 0.5349), (0.9239, -0.3827, -1.0), (-0.9808, -0.1951, -1.0), (-0.9808, -0.1951, 0.5195), (0.8315, -0.5556, 0.534), (0.8315, -0.5556, -1.0), (-0.9239, -0.3827, -1.0), (-0.9239, -0.3827, 0.5198), (0.7071, -0.7071, 0.5328), (0.7071, -0.7071, -1.0), (-0.8315, -0.5556, -1.0), (-0.8315, -0.5556, 0.5204), (0.5556, -0.8315, 0.5315), (0.5556, -0.8315, -1.0), (-0.7071, -0.7071, -1.0), (-0.7071, -0.7071, 0.5213), (0.3827, -0.9239, 0.53), (0.3827, -0.9239, -1.0), (-0.5556, -0.8315, -1.0), (-0.5556, -0.8315, 0.5224), (0.1951, -0.9808, 0.5284), (0.1951, -0.9808, -1.0), (-0.3827, -0.9239, -1.0), (-0.3827, -0.9239, 0.5237), (-9.913e-06, -1.0, 0.5268), (-6.301e-07, -1.0, -1.0), (-0.1951, -0.9808, -1.0), (-0.1951, -0.9808, 0.5252)], [], [(0, 1, 2, 3), (4, 0, 3, 5), (8, 4, 5, 9), (12, 8, 9, 13), (16, 17, 12, 13), (20, 21, 17, 16), (24, 25, 21, 20), (28, 29, 25, 24), (32, 33, 29, 28), (36, 37, 33, 32), (40, 41, 37, 36), (44, 45, 41, 40), (48, 49, 45, 44), (52, 53, 49, 48), (56, 57, 53, 52), (60, 61, 57, 56), (63, 62, 61, 60), (59, 58, 62, 63), (55, 54, 58, 59), (51, 50, 54, 55), (46, 50, 51, 47), (42, 46, 47, 43), (38, 42, 43, 39), (34, 38, 39, 35), (30, 34, 35, 31), (26, 30, 31, 27), (22, 26, 27, 23), (18, 22, 23, 19), (14, 18, 19, 15), (10, 14, 15, 11), (1, 6, 7, 2), (6, 10, 11, 7), (1, 0, 6), (0, 10, 6), (0, 4, 10), (4, 14, 10), (4, 8, 14), (8, 18, 14), (8, 12, 18), (12, 22, 18), (12, 17, 22), (17, 26, 22), (17, 21, 26), (21, 30, 26), (21, 25, 30), (25, 34, 30), (25, 29, 34), (29, 38, 34), (29, 33, 38), (33, 42, 38), (33, 37, 42), (37, 46, 42), (37, 41, 46), (41, 50, 46), (41, 45, 50), (45, 54, 50), (45, 49, 54), (49, 58, 54), (49, 53, 58), (53, 62, 58), (53, 57, 62), (57, 61, 62), (2, 7, 56, 52), (7, 11, 60, 56), (11, 15, 63, 60), (52, 48, 3, 2), (15, 19, 59, 63), (48, 44, 5, 3), (44, 40, 9, 5), (19, 23, 55, 59), (23, 27, 51, 55), (40, 36, 13, 9), (36, 32, 16, 13), (27, 31, 47, 51), (31, 35, 43, 47), (32, 28, 20, 16), (28, 24, 20), (35, 39, 43)])
me_cylinder_001.use_remesh_preserve_volume = False
me_cylinder_001.use_remesh_preserve_attributes = False
me_cylinder_001.use_mirror_vertex_groups = False
me_cylinder_001.update()
me_cylinder_004 = bpy.data.meshes.new('Cylinder.004')
me_cylinder_004.from_pydata([(0.0, 1.0, -1.0), (0.0, 1.0, 1.0), (0.1951, 0.9808, -1.0), (0.1951, 0.9808, 1.0), (0.3827, 0.9239, -1.0), (0.3827, 0.9239, 1.0), (0.5556, 0.8315, -1.0), (0.5556, 0.8315, 1.0), (0.7071, 0.7071, -1.0), (0.7071, 0.7071, 1.0), (0.8315, 0.5556, -1.0), (0.8315, 0.5556, 1.0), (0.9239, 0.3827, -1.0), (0.9239, 0.3827, 1.0), (0.9808, 0.1951, -1.0), (0.9808, 0.1951, 1.0), (1.0, 7.55e-08, -1.0), (1.0, 7.55e-08, 1.0), (0.9808, -0.1951, -1.0), (0.9808, -0.1951, 1.0), (0.9239, -0.3827, -1.0), (0.9239, -0.3827, 1.0), (0.8315, -0.5556, -1.0), (0.8315, -0.5556, 1.0), (0.7071, -0.7071, -1.0), (0.7071, -0.7071, 1.0), (0.5556, -0.8315, -1.0), (0.5556, -0.8315, 1.0), (0.3827, -0.9239, -1.0), (0.3827, -0.9239, 1.0), (0.1951, -0.9808, -1.0), (0.1951, -0.9808, 1.0), (-3.258e-07, -1.0, -1.0), (-3.258e-07, -1.0, 1.0), (-0.1951, -0.9808, -1.0), (-0.1951, -0.9808, 1.0), (-0.3827, -0.9239, -1.0), (-0.3827, -0.9239, 1.0), (-0.5556, -0.8315, -1.0), (-0.5556, -0.8315, 1.0), (-0.7071, -0.7071, -1.0), (-0.7071, -0.7071, 1.0), (-0.8315, -0.5556, -1.0), (-0.8315, -0.5556, 1.0), (-0.9239, -0.3827, -1.0), (-0.9239, -0.3827, 1.0), (-0.9808, -0.1951, -1.0), (-0.9808, -0.1951, 1.0), (-1.0, 9.656e-07, -1.0), (-1.0, 9.656e-07, 1.0), (-0.9808, 0.1951, -1.0), (-0.9808, 0.1951, 1.0), (-0.9239, 0.3827, -1.0), (-0.9239, 0.3827, 1.0), (-0.8315, 0.5556, -1.0), (-0.8315, 0.5556, 1.0), (-0.7071, 0.7071, -1.0), (-0.7071, 0.7071, 1.0), (-0.5556, 0.8315, -1.0), (-0.5556, 0.8315, 1.0), (-0.3827, 0.9239, -1.0), (-0.3827, 0.9239, 1.0), (-0.1951, 0.9808, -1.0), (-0.1951, 0.9808, 1.0)], [], [(0, 1, 3, 2), (2, 3, 5, 4), (4, 5, 7, 6), (6, 7, 9, 8), (8, 9, 11, 10), (10, 11, 13, 12), (12, 13, 15, 14), (14, 15, 17, 16), (16, 17, 19, 18), (18, 19, 21, 20), (20, 21, 23, 22), (22, 23, 25, 24), (24, 25, 27, 26), (26, 27, 29, 28), (28, 29, 31, 30), (30, 31, 33, 32), (32, 33, 35, 34), (34, 35, 37, 36), (36, 37, 39, 38), (38, 39, 41, 40), (40, 41, 43, 42), (42, 43, 45, 44), (44, 45, 47, 46), (46, 47, 49, 48), (48, 49, 51, 50), (50, 51, 53, 52), (52, 53, 55, 54), (54, 55, 57, 56), (56, 57, 59, 58), (58, 59, 61, 60), (3, 1, 63, 61, 59, 57, 55, 53, 51, 49, 47, 45, 43, 41, 39, 37, 35, 33, 31, 29, 27, 25, 23, 21, 19, 17, 15, 13, 11, 9, 7, 5), (62, 63, 1, 0), (60, 61, 63, 62), (0, 2, 4, 6, 8, 10, 12, 14, 16, 18, 20, 22, 24, 26, 28, 30, 32, 34, 36, 38, 40, 42, 44, 46, 48, 50, 52, 54, 56, 58, 60, 62)])
me_cylinder_004.use_remesh_preserve_volume = False
me_cylinder_004.use_remesh_preserve_attributes = False
me_cylinder_004.use_mirror_vertex_groups = False
me_cylinder_004.update()
me_cylinder_005 = bpy.data.meshes.new('Cylinder.005')
me_cylinder_005.from_pydata([(0.1951, 0.9808, -1.0), (-4.009e-06, 1.0, -1.0), (-7.901e-06, 1.0, 0.5286), (0.1951, 0.9808, 0.5301), (0.3827, 0.9239, -1.0), (0.3827, 0.9239, 0.5316), (-0.1951, 0.9808, -1.0), (-0.1951, 0.9808, 0.5269), (0.5556, 0.8315, -1.0), (0.5556, 0.8315, 0.5329), (-0.3827, 0.9239, -1.0), (-0.3827, 0.9239, 0.5254), (0.7071, 0.7071, -1.0), (0.7071, 0.7071, 0.5341), (-0.5556, 0.8315, -1.0), (-0.5556, 0.8315, 0.5239), (0.8315, 0.5556, 0.5349), (0.8315, 0.5556, -1.0), (-0.7071, 0.7071, -1.0), (-0.7071, 0.7071, 0.5225), (0.9239, 0.3827, 0.5355), (0.9239, 0.3827, -1.0), (-0.8315, 0.5556, -1.0), (-0.8315, 0.5556, 0.5214), (0.9808, 0.1951, 0.5358), (0.9808, 0.1951, -1.0), (-0.9239, 0.3827, -1.0), (-0.9239, 0.3827, 0.5205), (1.0, 3.74e-07, -1.0), (1.0, 3.955e-07, 0.5358), (-0.9808, 0.1951, -1.0), (-0.9808, 0.1951, 0.5198), (0.9808, -0.1951, 0.5355), (0.9808, -0.1951, -1.0), (-1.0, 1.02e-06, -1.0), (-1.0, 7.536e-07, 0.5195), (0.9239, -0.3827, 0.5349), (0.9239, -0.3827, -1.0), (-0.9808, -0.1951, -1.0), (-0.9808, -0.1951, 0.5195), (0.8315, -0.5556, 0.534), (0.8315, -0.5556, -1.0), (-0.9239, -0.3827, -1.0), (-0.9239, -0.3827, 0.5198), (0.7071, -0.7071, 0.5328), (0.7071, -0.7071, -1.0), (-0.8315, -0.5556, -1.0), (-0.8315, -0.5556, 0.5204), (0.5556, -0.8315, 0.5315), (0.5556, -0.8315, -1.0), (-0.7071, -0.7071, -1.0), (-0.7071, -0.7071, 0.5213), (0.3827, -0.9239, 0.53), (0.3827, -0.9239, -1.0), (-0.5556, -0.8315, -1.0), (-0.5556, -0.8315, 0.5224), (0.1951, -0.9808, 0.5284), (0.1951, -0.9808, -1.0), (-0.3827, -0.9239, -1.0), (-0.3827, -0.9239, 0.5237), (5.371e-06, -1.0, 0.5268), (3.856e-07, -1.0, -1.0), (-0.1951, -0.9808, -1.0), (-0.1951, -0.9808, 0.5252)], [], [(0, 1, 2, 3), (4, 0, 3, 5), (8, 4, 5, 9), (12, 8, 9, 13), (16, 17, 12, 13), (20, 21, 17, 16), (24, 25, 21, 20), (28, 25, 24, 29), (32, 33, 28, 29), (36, 37, 33, 32), (40, 41, 37, 36), (44, 45, 41, 40), (48, 49, 45, 44), (52, 53, 49, 48), (56, 57, 53, 52), (60, 61, 57, 56), (63, 62, 61, 60), (59, 58, 62, 63), (55, 54, 58, 59), (51, 50, 54, 55), (46, 50, 51, 47), (42, 46, 47, 43), (38, 42, 43, 39), (35, 34, 38, 39), (30, 34, 35, 31), (26, 30, 31, 27), (22, 26, 27, 23), (18, 22, 23, 19), (14, 18, 19, 15), (10, 14, 15, 11), (1, 6, 7, 2), (6, 10, 11, 7), (1, 0, 6), (0, 10, 6), (0, 4, 10), (4, 14, 10), (4, 8, 14), (8, 18, 14), (8, 12, 18), (12, 22, 18), (12, 17, 22), (17, 26, 22), (17, 21, 26), (21, 30, 26), (21, 25, 30), (25, 34, 30), (25, 28, 34), (28, 38, 34), (28, 33, 38), (33, 42, 38), (33, 37, 42), (37, 46, 42), (37, 41, 46), (41, 50, 46), (41, 45, 50), (45, 54, 50), (45, 49, 54), (49, 58, 54), (49, 53, 58), (53, 62, 58), (53, 57, 62), (57, 61, 62), (2, 7, 56, 52), (7, 11, 60, 56), (11, 15, 63, 60), (52, 48, 3, 2), (48, 44, 5, 3), (15, 19, 59, 63), (19, 23, 55, 59), (44, 40, 9, 5), (40, 36, 13, 9), (23, 27, 51, 55), (27, 31, 47, 51), (36, 32, 16, 13), (32, 29, 20, 16), (31, 35, 43, 47), (35, 39, 43), (29, 24, 20)])
me_cylinder_005.use_remesh_preserve_volume = False
me_cylinder_005.use_remesh_preserve_attributes = False
me_cylinder_005.use_mirror_vertex_groups = False
me_cylinder_005.update()
me_cylinder_006 = bpy.data.meshes.new('Cylinder.006')
me_cylinder_006.from_pydata([(0.1951, 0.9808, -1.0), (7.841e-06, 1.0, -1.0), (5.657e-07, 1.0, 0.5407), (0.1951, 0.9808, 0.5423), (0.3827, 0.9239, -1.0), (0.3827, 0.9239, 0.5439), (-0.1951, 0.9808, -1.0), (-0.1951, 0.9808, 0.539), (0.5556, 0.8315, -1.0), (0.5556, 0.8315, 0.5452), (-0.3827, 0.9239, -1.0), (-0.3827, 0.9239, 0.5373), (0.7071, 0.7071, -1.0), (0.7071, 0.7071, 0.5463), (-0.5556, 0.8315, -1.0), (-0.5556, 0.8315, 0.5358), (0.8315, 0.5556, 0.5472), (0.8315, 0.5556, -1.0), (-0.7071, 0.7071, -1.0), (-0.7071, 0.7071, 0.5343), (0.9239, 0.3827, 0.5477), (0.9239, 0.3827, -1.0), (-0.8315, 0.5556, -1.0), (-0.8315, 0.5556, 0.533), (0.9808, 0.1951, 0.5479), (0.9808, 0.1951, -1.0), (-0.9239, 0.3827, -1.0), (-0.9239, 0.3827, 0.532), (1.0, 9.439e-07, 0.5478), (1.0, 6.07e-07, -1.0), (-0.9808, 0.1951, -1.0), (-0.9808, 0.1951, 0.5313), (0.9808, -0.1951, 0.5474), (0.9808, -0.1951, -1.0), (-1.0, 2.834e-06, -1.0), (-1.0, 1.93e-06, 0.5308), (0.9239, -0.3827, 0.5467), (0.9239, -0.3827, -1.0), (-0.9808, -0.1951, -1.0), (-0.9808, -0.1951, 0.5307), (0.8315, -0.5556, 0.5457), (0.8315, -0.5556, -1.0), (-0.9239, -0.3827, -1.0), (-0.9239, -0.3827, 0.531), (0.7071, -0.7071, 0.5444), (0.7071, -0.7071, -1.0), (-0.8315, -0.5556, -1.0), (-0.8315, -0.5556, 0.5315), (0.5556, -0.8315, 0.5429), (0.5556, -0.8315, -1.0), (-0.7071, -0.7071, -1.0), (-0.7071, -0.7071, 0.5324), (0.3827, -0.9239, 0.5413), (0.3827, -0.9239, -1.0), (-0.5556, -0.8315, -1.0), (-0.5556, -0.8315, 0.5335), (0.1951, -0.9808, 0.5397), (0.1951, -0.9808, -1.0), (-0.3827, -0.9239, -1.0), (-0.3827, -0.9239, 0.5348), (5.867e-07, -1.0, 0.538), (1.136e-05, -1.0, -1.0), (-0.1951, -0.9808, -1.0), (-0.1951, -0.9808, 0.5363)], [], [(0, 1, 2, 3), (4, 0, 3, 5), (8, 4, 5, 9), (12, 8, 9, 13), (17, 12, 13, 16), (21, 17, 16, 20), (25, 21, 20, 24), (29, 25, 24, 28), (33, 29, 28, 32), (37, 33, 32, 36), (41, 37, 36, 40), (44, 45, 41, 40), (48, 49, 45, 44), (52, 53, 49, 48), (56, 57, 53, 52), (60, 61, 57, 56), (63, 62, 61, 60), (59, 58, 62, 63), (55, 54, 58, 59), (51, 50, 54, 55), (47, 46, 50, 51), (43, 42, 46, 47), (39, 38, 42, 43), (35, 34, 38, 39), (31, 30, 34, 35), (27, 26, 30, 31), (23, 22, 26, 27), (18, 22, 23, 19), (14, 18, 19, 15), (10, 14, 15, 11), (1, 6, 7, 2), (6, 10, 11, 7), (1, 0, 6), (0, 10, 6), (0, 4, 10), (4, 14, 10), (4, 8, 14), (8, 18, 14), (8, 12, 18), (12, 22, 18), (12, 17, 22), (17, 26, 22), (17, 21, 26), (21, 30, 26), (21, 25, 30), (25, 34, 30), (25, 29, 34), (29, 38, 34), (29, 33, 38), (33, 42, 38), (33, 37, 42), (37, 46, 42), (37, 41, 46), (41, 50, 46), (41, 45, 50), (45, 54, 50), (45, 49, 54), (49, 58, 54), (49, 53, 58), (53, 62, 58), (53, 57, 62), (57, 61, 62), (2, 7, 56, 52), (7, 11, 60, 56), (11, 15, 63, 60), (52, 48, 3, 2), (48, 44, 5, 3), (15, 19, 59, 63), (19, 23, 55, 59), (44, 40, 9, 5), (40, 36, 13, 9), (23, 27, 51, 55), (27, 31, 47, 51), (36, 32, 16, 13), (31, 35, 43, 47), (32, 28, 20, 16), (28, 24, 20), (35, 39, 43)])
me_cylinder_006.use_remesh_preserve_volume = False
me_cylinder_006.use_remesh_preserve_attributes = False
me_cylinder_006.use_mirror_vertex_groups = False
me_cylinder_006.update()
me_cylinder_007 = bpy.data.meshes.new('Cylinder.007')
me_cylinder_007.from_pydata([(0.1951, 0.9808, -1.0), (2.544e-06, 1.0, -1.0), (8.209e-06, 1.0, 0.5148), (0.1951, 0.9808, 0.5162), (0.3827, 0.9239, -1.0), (0.3827, 0.9239, 0.5176), (-0.1951, 0.9808, -1.0), (-0.1951, 0.9808, 0.5133), (0.5556, 0.8315, -1.0), (0.5556, 0.8315, 0.5188), (-0.3827, 0.9239, -1.0), (-0.3827, 0.9239, 0.5118), (0.7071, 0.7071, -1.0), (0.7071, 0.7071, 0.5198), (-0.5556, 0.8315, -1.0), (-0.5556, 0.8315, 0.5103), (0.8315, 0.5556, 0.5206), (0.8315, 0.5556, -1.0), (-0.7071, 0.7071, -1.0), (-0.7071, 0.7071, 0.509), (0.9239, 0.3827, 0.5211), (0.9239, 0.3827, -1.0), (-0.8315, 0.5556, -1.0), (-0.8315, 0.5556, 0.5079), (0.9808, 0.1951, 0.5213), (0.9808, 0.1951, -1.0), (-0.9239, 0.3827, -1.0), (-0.9239, 0.3827, 0.507), (1.0, 1.349e-06, 0.5213), (1.0, 6.337e-07, -1.0), (-0.9808, 0.1951, -1.0), (-0.9808, 0.1951, 0.5064), (0.9808, -0.1951, 0.5209), (0.9808, -0.1951, -1.0), (-1.0, 1.018e-06, -1.0), (-1.0, 1.388e-06, 0.506), (0.9239, -0.3827, 0.5203), (0.9239, -0.3827, -1.0), (-0.9808, -0.1951, -1.0), (-0.9808, -0.1951, 0.506), (0.8315, -0.5556, 0.5194), (0.8315, -0.5556, -1.0), (-0.9239, -0.3827, -1.0), (-0.9239, -0.3827, 0.5062), (0.7071, -0.7071, 0.5183), (0.7071, -0.7071, -1.0), (-0.8315, -0.5556, -1.0), (-0.8315, -0.5556, 0.5067), (0.5556, -0.8315, 0.517), (0.5556, -0.8315, -1.0), (-0.7071, -0.7071, -1.0), (-0.7071, -0.7071, 0.5075), (0.3827, -0.9239, 0.5155), (0.3827, -0.9239, -1.0), (-0.5556, -0.8315, -1.0), (-0.5556, -0.8315, 0.5085), (0.1951, -0.9808, 0.514), (0.1951, -0.9808, -1.0), (-0.3827, -0.9239, -1.0), (-0.3827, -0.9239, 0.5097), (-1.87e-06, -1.0, 0.5125), (1.536e-06, -1.0, -1.0), (-0.1951, -0.9808, -1.0), (-0.1951, -0.9808, 0.5111)], [], [(0, 1, 2, 3), (4, 0, 3, 5), (8, 4, 5, 9), (12, 8, 9, 13), (17, 12, 13, 16), (21, 17, 16, 20), (25, 21, 20, 24), (29, 25, 24, 28), (33, 29, 28, 32), (37, 33, 32, 36), (41, 37, 36, 40), (44, 45, 41, 40), (48, 49, 45, 44), (52, 53, 49, 48), (56, 57, 53, 52), (60, 61, 57, 56), (63, 62, 61, 60), (59, 58, 62, 63), (55, 54, 58, 59), (51, 50, 54, 55), (47, 46, 50, 51), (43, 42, 46, 47), (39, 38, 42, 43), (35, 34, 38, 39), (31, 30, 34, 35), (27, 26, 30, 31), (23, 22, 26, 27), (18, 22, 23, 19), (14, 18, 19, 15), (10, 14, 15, 11), (1, 6, 7, 2), (6, 10, 11, 7), (1, 0, 6), (0, 10, 6), (0, 4, 10), (4, 14, 10), (4, 8, 14), (8, 18, 14), (8, 12, 18), (12, 22, 18), (12, 17, 22), (17, 26, 22), (17, 21, 26), (21, 30, 26), (21, 25, 30), (25, 34, 30), (25, 29, 34), (29, 38, 34), (29, 33, 38), (33, 42, 38), (33, 37, 42), (37, 46, 42), (37, 41, 46), (41, 50, 46), (41, 45, 50), (45, 54, 50), (45, 49, 54), (49, 58, 54), (49, 53, 58), (53, 62, 58), (53, 57, 62), (57, 61, 62), (56, 52, 2, 7), (7, 11, 60, 56), (11, 15, 63, 60), (52, 48, 3, 2), (48, 44, 5, 3), (15, 19, 59, 63), (19, 23, 55, 59), (44, 40, 9, 5), (23, 27, 51, 55), (40, 36, 13, 9), (27, 31, 47, 51), (36, 32, 16, 13), (32, 28, 20, 16), (31, 35, 43, 47), (35, 39, 43), (28, 24, 20)])
me_cylinder_007.use_remesh_preserve_volume = False
me_cylinder_007.use_remesh_preserve_attributes = False
me_cylinder_007.use_mirror_vertex_groups = False
me_cylinder_007.update()
me_cone = bpy.data.meshes.new('Cone')
me_cone.from_pydata([(-0.1951, 0.9808, -1.0), (-0.3827, 0.9239, -1.0), (-0.06998, 0.1689, 0.6343), (-0.03567, 0.1793, 0.6343), (2.057e-09, 0.1829, 0.6343), (2.768e-10, 1.0, -1.0), (-0.1899, 0.9549, -1.0), (-0.2488, 0.9371, -1.0), (-0.5556, 0.8315, -1.0), (-0.1016, 0.152, 0.6343), (-0.1293, 0.1293, 0.6343), (0.1951, 0.9808, -1.0), (0.03567, 0.1793, 0.6343), (2.768e-10, 0.9736, -1.0), (-0.03053, 0.1535, 0.6343), (-0.03999, 0.1506, 0.6343), (-0.2923, 0.9239, -1.0), (-0.3726, 0.8995, -1.0), (-0.4873, 0.8382, -1.0), (-0.7071, 0.7071, -1.0), (0.000736, 0.1687, 0.6343), (0.0004531, 0.1689, 0.6343), (0.0005592, 0.1723, 0.6343), (0.0002186, 0.1723, 0.6343), (0.3827, 0.9239, -1.0), (0.06998, 0.1689, 0.6343), (2.057e-09, 0.1565, 0.6343), (-0.04698, 0.1485, 0.6343), (-0.05989, 0.1446, 0.6343), (-0.07833, 0.1347, 0.6343), (-0.4999, 0.8315, -1.0), (-0.5409, 0.8095, -1.0), (-0.6601, 0.7117, -1.0), (-0.8315, 0.5556, -1.0), (-0.152, 0.1016, 0.6343), (0.0001964, 0.1692, 0.6343), (0.0002274, -0.0007686, 1.104), (-6.155e-05, -0.0006676, 1.104), (0.06123, 0.9676, -1.0), (8.555e-05, 0.1722, 0.6343), (0.0003088, 0.1723, 0.6343), (0.002125, 0.1723, 0.6343), (0.001515, 0.1723, 0.6343), (0.1016, 0.152, 0.6343), (0.5556, 0.8315, -1.0), (0.2923, 0.9239, -1.0), (0.1899, 0.9549, -1.0), (0.1293, 0.1293, 0.6343), (0.001688, 0.1687, 0.6343), (-0.08035, 0.1336, 0.6343), (-0.08694, 0.1301, 0.6343), (-0.1061, 0.1144, 0.6343), (-0.6657, 0.7071, -1.0), (-0.6885, 0.6885, -1.0), (-0.7945, 0.5592, -1.0), (-0.9239, 0.3827, -1.0), (-0.1689, 0.06998, 0.6343), (-1.809e-05, 0.1695, 0.6343), (-7.121e-05, -0.0006626, 1.104), (0.0007421, 0.1687, 0.6343), (0.0002277, -0.0007687, 1.104), (-0.001469, -0.001281, 1.102), (-0.0001052, 0.1719, 0.6343), (0.0003225, 0.1724, 0.6344), (0.0003181, 0.1723, 0.6343), (0.0005844, 0.1723, 0.6343), (0.002109, 0.1723, 0.6343), (0.002345, 0.1723, 0.6343), (0.4999, 0.8315, -1.0), (0.3726, 0.8995, -1.0), (0.7071, 0.7071, -1.0), (0.3144, 0.9172, -1.0), (0.03053, 0.1535, 0.6343), (0.1689, 0.06998, 0.6343), (0.152, 0.1016, 0.6343), (0.009841, 0.1555, 0.6343), (0.001372, 0.1686, 0.6343), (0.001989, 0.1688, 0.6343), (-0.107, 0.1137, 0.6343), (-0.1107, 0.1107, 0.6343), (-0.1277, 0.08988, 0.6343), (-0.7975, 0.5556, -1.0), (-0.8095, 0.5409, -1.0), (-0.8925, 0.3858, -1.0), (-0.9808, 0.1951, -1.0), (-0.1793, 0.03567, 0.6343), (-0.1535, 0.03053, 0.6343), (-0.0001822, 0.1699, 0.6343), (-0.0003186, -0.0005357, 1.104), (-0.0005336, -0.000378, 1.105), (0.001052, 0.1686, 0.6343), (0.0003197, -0.0007884, 1.104), (-0.0002422, 0.1715, 0.6343), (-0.0006246, 0.0006917, 1.108), (-0.0004345, 0.0008004, 1.109), (-0.000198, 0.0008859, 1.11), (-0.0002043, 0.0008836, 1.11), (0.0005967, 0.1725, 0.6347), (0.001155, 0.1723, 0.6343), (0.001799, 0.1723, 0.6343), (0.002133, 0.1724, 0.6346), (0.00239, 0.1723, 0.6343), (0.5086, 0.8268, -1.0), (0.05989, 0.1446, 0.6343), (0.8315, 0.5556, -1.0), (0.6657, 0.7071, -1.0), (0.5409, 0.8095, -1.0), (0.05054, 0.1474, 0.6343), (0.04698, 0.1485, 0.6343), (0.08694, 0.1301, 0.6343), (0.1077, 0.1131, 0.6343), (0.9239, 0.3827, -1.0), (0.001173, -0.0008961, 1.104), (0.000906, -0.000876, 1.104), (0.002264, 0.169, 0.6343), (0.001474, -0.0008794, 1.104), (0.001276, -0.0008904, 1.104), (-0.1282, 0.0893, 0.6343), (-0.8941, 0.3827, -1.0), (-0.1301, 0.08694, 0.6343), (-0.1434, 0.062, 0.6343), (-0.8995, 0.3726, -1.0), (-0.9525, 0.1979, -1.0), (-1.0, 9.616e-07, -1.0), (-0.1829, 1.737e-07, 0.6343), (-0.1793, -0.03567, 0.6343), (-0.1757, -0.011, 0.6343), (-0.1755, -0.01073, 0.6343), (-0.1446, 0.05989, 0.6343), (-0.1531, 0.0318, 0.6343), (-0.0002897, 0.1702, 0.6343), (-0.0006983, -0.0002006, 1.105), (0.0005379, -0.0008351, 1.104), (-0.0003202, 0.1711, 0.6343), (-0.0007601, 0.0005647, 1.108), (-0.0007609, 0.0005637, 1.108), (-0.001469, 0.002058, 1.115), (7.606e-05, 0.0009449, 1.11), (0.0008977, 0.1726, 0.6349), (0.0008448, 0.1723, 0.6343), (0.0008804, 0.1723, 0.6343), (0.001477, 0.1723, 0.6343), (0.001533, 0.1726, 0.6349), (0.001844, 0.1725, 0.6348), (0.001829, 0.1723, 0.6343), (0.002604, 0.172, 0.6343), (0.08174, 0.1329, 0.6343), (0.08035, 0.1336, 0.6343), (0.6885, 0.6885, -1.0), (0.7975, 0.5556, -1.0), (0.6702, 0.7035, -1.0), (0.1107, 0.1107, 0.6343), (0.107, 0.1137, 0.6343), (0.9808, 0.1951, -1.0), (0.1793, 0.03567, 0.6343), (0.8095, 0.5409, -1.0), (0.8941, 0.3827, -1.0), (0.0008573, -0.0008723, 1.104), (0.000781, -0.0008572, 1.104), (0.002698, -0.002109, 1.102), (0.002499, 0.1693, 0.6343), (0.001558, -0.0008622, 1.104), (-0.1437, 0.06151, 0.6343), (-0.9534, 0.1951, -1.0), (-0.9549, 0.1899, -1.0), (-0.9734, 0.002623, -1.0), (-0.9808, -0.1951, -1.0), (-0.176, -0.01161, 0.6343), (-0.1752, -0.0105, 0.6343), (-0.1759, -0.01129, 0.6343), (-0.01346, -0.009646, 1.106), (-0.01331, -0.009378, 1.106), (-0.1532, 0.03136, 0.6343), (-0.0003363, 0.1707, 0.6343), (-0.0008063, -1.038e-05, 1.106), (0.0006552, -0.00149, 1.102), (-0.0008383, 0.0003793, 1.107), (-0.001469, 0.0006345, 1.108), (0.000377, 0.0009751, 1.11), (0.001214, 0.1726, 0.635), (0.001195, 0.1723, 0.6343), (0.001323, 0.0008627, 1.11), (0.001135, 0.0009226, 1.11), (0.001612, 0.0007392, 1.11), (0.002769, 0.1716, 0.6343), (0.001869, 0.0005958, 1.11), (0.002084, 0.0004382, 1.109), (0.001862, 0.0005996, 1.11), (0.8001, 0.5525, -1.0), (0.1282, 0.0893, 0.6343), (0.1829, 1.227e-08, 0.6343), (1.0, 7.397e-08, -1.0), (0.8995, 0.3726, -1.0), (0.9534, 0.1951, -1.0), (0.1689, -0.005955, 0.6343), (0.8956, 0.3799, -1.0), (0.1301, 0.08694, 0.6343), (0.1437, 0.06151, 0.6343), (0.002501, 0.1693, 0.6343), (0.001985, -0.0007289, 1.105), (0.001976, -0.0007322, 1.105), (0.001748, -0.0008229, 1.105), (-0.9736, 9.426e-07, -1.0), (-0.1564, 0.0004217, 0.6343), (-0.9549, -0.1899, -1.0), (-0.9239, -0.3827, -1.0), (-0.1689, -0.06998, 0.6343), (-0.176, -0.01193, 0.6343), (-0.1749, -0.01032, 0.6343), (-0.01313, -0.009151, 1.105), (-0.01356, -0.009942, 1.106), (-0.01351, -0.009774, 1.106), (-0.01403, -0.009672, 1.108), (-0.0008536, 0.0001854, 1.106), (-0.001469, -0.003614, 1.097), (0.0001999, -0.003779, 1.097), (-0.003967, 0.0003885, 1.108), (-0.004245, 0.001784, 1.115), (0.0006932, 0.0009754, 1.11), (0.001306, 0.001784, 1.115), (0.001013, 0.0009457, 1.11), (0.002876, 0.1712, 0.6343), (0.002249, 0.0002722, 1.109), (0.1286, 0.0888, 0.6343), (0.1691, -0.005953, 0.6343), (0.1793, -0.03567, 0.6343), (0.9808, -0.1951, -1.0), (0.9549, 0.1899, -1.0), (0.9736, 7.872e-08, -1.0), (0.9542, 0.1925, -1.0), (0.1446, 0.05989, 0.6343), (0.1535, 0.03053, 0.6343), (0.1439, 0.06106, 0.6343), (0.001805, -0.004265, 1.097), (0.002692, 0.1696, 0.6343), (0.001985, -0.0007289, 1.105), (-0.1565, 1.499e-07, 0.6343), (-0.9542, -0.1925, -1.0), (-0.1535, -0.03053, 0.6343), (-0.8995, -0.3726, -1.0), (-0.9534, -0.1951, -1.0), (-0.8315, -0.5556, -1.0), (-0.152, -0.1016, 0.6343), (-0.1016, -0.152, 0.6343), (-0.01362, -0.01026, 1.106), (-0.1759, -0.01224, 0.6343), (-0.01364, -0.01058, 1.106), (-0.1745, -0.01019, 0.6343), (-0.01294, -0.008971, 1.105), (-0.01427, -0.01217, 1.108), (-0.0003195, -0.00639, 1.093), (-0.001469, -0.006276, 1.093), (-0.003138, -0.003779, 1.097), (-0.003593, -0.00149, 1.102), (-0.006369, -0.0003401, 1.108), (-0.006914, 0.0009746, 1.115), (-0.004416, 0.002644, 1.122), (-0.001469, 0.002934, 1.122), (0.002923, 0.1708, 0.6343), (0.002357, 0.0001044, 1.108), (0.1695, -0.006013, 0.6343), (0.008134, -0.006993, 1.102), (0.008203, -0.006992, 1.102), (0.1689, -0.06998, 0.6343), (0.9239, -0.3827, -1.0), (0.9549, -0.1899, -1.0), (0.9734, -0.002622, -1.0), (0.1565, 1.227e-08, 0.6343), (0.1534, 0.03093, 0.6343), (0.1532, 0.03136, 0.6343), (0.1687, -0.005956, 0.6343), (0.000786, -0.006725, 1.093), (0.00458, -0.003116, 1.102), (0.003284, -0.005056, 1.097), (0.002829, 0.17, 0.6343), (0.002175, -0.0006008, 1.106), (-0.1719, -0.01221, 0.6343), (-0.1534, -0.03093, 0.6343), (-0.1446, -0.05989, 0.6343), (-0.8956, -0.3799, -1.0), (-0.8095, -0.5409, -1.0), (-0.8941, -0.3827, -1.0), (-0.7071, -0.7071, -1.0), (-0.1293, -0.1293, 0.6343), (-0.1107, -0.1107, 0.6343), (-0.1286, -0.0888, 0.6343), (-0.1757, -0.01254, 0.6343), (-0.01361, -0.01089, 1.106), (-0.1741, -0.01013, 0.6343), (-0.01273, -0.008847, 1.105), (-0.0157, -0.01217, 1.115), (-0.01542, -0.009394, 1.115), (-0.002619, -0.00639, 1.093), (-0.001469, -0.009165, 1.091), (-0.000883, -0.009223, 1.091), (-0.004743, -0.004265, 1.097), (-0.005636, -0.002109, 1.102), (-0.008583, -0.001523, 1.108), (-0.009373, -0.0003401, 1.115), (-0.007249, 0.001784, 1.122), (-0.004473, 0.002934, 1.13), (-0.001469, 0.00323, 1.13), (0.001477, 0.002644, 1.122), (0.002907, 0.1704, 0.6343), (0.002395, -2.579e-05, 1.108), (0.002404, -6.721e-05, 1.108), (0.003431, -0.0003401, 1.108), (0.1699, -0.006133, 0.6343), (0.008422, -0.007053, 1.103), (0.008051, -0.006993, 1.102), (0.007585, -0.00612, 1.102), (0.1709, -0.00804, 0.6343), (0.171, -0.007726, 0.6343), (0.152, -0.1016, 0.6343), (0.8315, -0.5556, -1.0), (0.8995, -0.3726, -1.0), (0.9525, -0.1979, -1.0), (0.9534, -0.1951, -1.0), (0.1535, -0.03053, 0.6343), (0.1564, -0.0004215, 0.6343), (0.007984, -0.006994, 1.102), (0.1683, -0.006021, 0.6343), (-0.0003195, -0.009394, 1.091), (0.001805, -0.00727, 1.093), (0.005644, -0.001523, 1.108), (0.006231, -0.00447, 1.102), (0.00458, -0.00612, 1.097), (0.002311, -0.0004437, 1.106), (-0.1721, -0.01251, 0.6343), (-0.1718, -0.01189, 0.6343), (-0.1532, -0.03136, 0.6343), (-0.1439, -0.06106, 0.6343), (-0.1301, -0.08694, 0.6343), (-0.1437, -0.06151, 0.6343), (-0.8001, -0.5525, -1.0), (-0.6885, -0.6885, -1.0), (-0.7975, -0.5556, -1.0), (-0.5556, -0.8315, -1.0), (-0.107, -0.1137, 0.6343), (-0.1282, -0.08929, 0.6343), (-0.1755, -0.0128, 0.6343), (-0.01356, -0.01119, 1.106), (-0.1737, -0.01012, 0.6343), (-0.01253, -0.008783, 1.104), (-0.01153, -0.008003, 1.102), (-0.0133, -0.00727, 1.108), (-0.01403, -0.01467, 1.108), (-0.01542, -0.01495, 1.115), (-0.01657, -0.01217, 1.122), (-0.01628, -0.009223, 1.122), (-0.01461, -0.006725, 1.115), (-0.002055, -0.009223, 1.091), (-0.003724, -0.006725, 1.093), (-0.001469, -0.01217, 1.09), (-0.006222, -0.005056, 1.097), (-0.007519, -0.003116, 1.102), (-0.01052, -0.003116, 1.108), (-0.01153, -0.002109, 1.115), (-0.00986, 0.0003885, 1.122), (-0.007362, 0.002058, 1.13), (-0.004416, 0.002644, 1.138), (-0.001469, 0.002934, 1.138), (0.001535, 0.002934, 1.13), (0.004311, 0.001784, 1.122), (0.003975, 0.0009746, 1.115), (0.002389, -0.0002635, 1.107), (0.1702, -0.006309, 0.6343), (0.008646, -0.007174, 1.103), (0.008637, -0.007169, 1.103), (0.171, -0.007406, 0.6343), (0.009498, -0.008768, 1.104), (0.009507, -0.009082, 1.103), (0.1708, -0.008337, 0.6343), (0.1293, -0.1293, 0.6343), (0.7071, -0.7071, -1.0), (0.8095, -0.5409, -1.0), (0.8925, -0.3858, -1.0), (0.8941, -0.3827, -1.0), (0.1446, -0.05989, 0.6343), (0.1531, -0.0318, 0.6343), (0.1532, -0.03136, 0.6343), (0.007903, -0.007016, 1.101), (0.168, -0.006146, 0.6343), (0.0001999, -0.009672, 1.091), (0.002698, -0.008003, 1.093), (0.006435, -0.0003401, 1.115), (0.007585, -0.003116, 1.108), (0.005644, -0.007416, 1.097), (-0.1723, -0.01277, 0.6343), (-0.0117, -0.01117, 1.1), (-0.0116, -0.01087, 1.1), (-0.1718, -0.01157, 0.6343), (-0.01154, -0.01056, 1.1), (-0.6702, -0.7035, -1.0), (-0.6657, -0.7071, -1.0), (-0.5409, -0.8095, -1.0), (-0.3827, -0.9239, -1.0), (-0.06998, -0.1689, 0.6343), (-0.08694, -0.1301, 0.6343), (-0.1077, -0.1131, 0.6343), (-0.1752, -0.01302, 0.6343), (-0.01346, -0.01145, 1.105), (-0.1733, -0.01018, 0.6343), (-0.01233, -0.008781, 1.103), (-0.01212, -0.005056, 1.108), (-0.01052, -0.00612, 1.102), (-0.01215, -0.01429, 1.102), (-0.01236, -0.01217, 1.102), (-0.0133, -0.01707, 1.108), (-0.01461, -0.01761, 1.115), (-0.01628, -0.01512, 1.122), (-0.01687, -0.01217, 1.13), (-0.01657, -0.009165, 1.13), (-0.01542, -0.00639, 1.122), (-0.0133, -0.004265, 1.115), (-0.002619, -0.009394, 1.091), (-0.004743, -0.00727, 1.093), (-0.007519, -0.00612, 1.097), (-0.009169, -0.00447, 1.102), (-0.01215, -0.00149, 1.122), (-0.01002, 0.0006345, 1.13), (-0.007249, 0.001784, 1.138), (-0.004245, 0.001784, 1.145), (-0.001469, 0.002058, 1.145), (0.001477, 0.002644, 1.138), (0.004424, 0.002058, 1.13), (0.006922, 0.0003885, 1.122), (0.1705, -0.006533, 0.6343), (0.008864, -0.007351, 1.103), (0.1709, -0.007092, 0.6343), (0.00945, -0.008449, 1.104), (0.009475, -0.009378, 1.103), (0.01109, -0.009672, 1.108), (0.1705, -0.008604, 0.6343), (0.1107, -0.1107, 0.6343), (0.08694, -0.1301, 0.6343), (0.6885, -0.6885, -1.0), (0.7945, -0.5592, -1.0), (0.5556, -0.8315, -1.0), (0.1016, -0.152, 0.6343), (0.7975, -0.5556, -1.0), (0.1301, -0.08694, 0.6343), (0.1434, -0.062, 0.6343), (0.1437, -0.06151, 0.6343), (0.1673, -0.008625, 0.6343), (0.1671, -0.008361, 0.6343), (0.007755, -0.007058, 1.101), (0.1676, -0.006326, 0.6343), (0.007723, -0.007077, 1.101), (0.0006552, -0.01005, 1.091), (0.003431, -0.008896, 1.093), (0.008591, -0.002109, 1.115), (0.009177, -0.005056, 1.108), (-0.1726, -0.013, 0.6343), (-0.01184, -0.01144, 1.101), (-0.01002, -0.01217, 1.097), (-0.1719, -0.01126, 0.6343), (-0.01152, -0.01024, 1.1), (-0.5086, -0.8268, -1.0), (-0.4999, -0.8315, -1.0), (-0.3726, -0.8995, -1.0), (-0.1951, -0.9808, -1.0), (-0.03567, -0.1793, 0.6343), (-0.05054, -0.1474, 0.6343), (-0.03053, -0.1535, 0.6343), (-0.08174, -0.1329, 0.6343), (-0.1749, -0.0132, 0.6343), (-0.01333, -0.01168, 1.105), (-0.1729, -0.0103, 0.6343), (-0.01214, -0.008842, 1.103), (-0.009373, -0.008896, 1.097), (-0.008583, -0.007416, 1.097), (-0.00986, -0.01384, 1.097), (-0.01153, -0.01634, 1.102), (-0.01282, -0.01203, 1.103), (-0.01262, -0.01203, 1.103), (-0.01212, -0.01928, 1.108), (-0.0133, -0.02007, 1.115), (-0.01542, -0.01795, 1.122), (-0.01657, -0.01517, 1.13), (-0.01628, -0.009223, 1.138), (-0.01657, -0.01217, 1.138), (-0.0157, -0.006276, 1.13), (-0.01403, -0.003779, 1.122), (-0.003138, -0.009672, 1.091), (-0.005636, -0.008003, 1.093), (-0.01236, -0.001281, 1.13), (-0.00986, 0.0003885, 1.138), (-0.006914, 0.0009746, 1.145), (-0.003967, 0.0003885, 1.152), (-0.001469, 0.0006345, 1.152), (0.001306, 0.001784, 1.145), (0.004311, 0.001784, 1.138), (0.007086, 0.0006345, 1.13), (0.009211, -0.00149, 1.122), (0.1708, -0.006798, 0.6343), (0.009069, -0.007576, 1.104), (0.01036, -0.00727, 1.108), (0.009363, -0.008135, 1.104), (0.009405, -0.009645, 1.103), (0.1702, -0.008833, 0.6343), (0.08035, -0.1336, 0.6343), (0.1282, -0.0893, 0.6343), (0.1277, -0.08988, 0.6343), (0.107, -0.1137, 0.6343), (0.6657, -0.7071, -1.0), (0.06998, -0.1689, 0.6343), (0.3827, -0.9239, -1.0), (0.5409, -0.8095, -1.0), (0.6601, -0.7117, -1.0), (0.04698, -0.1485, 0.6343), (0.03999, -0.1506, 0.6343), (0.1669, -0.008066, 0.6343), (0.1676, -0.00885, 0.6343), (0.007416, -0.009391, 1.098), (0.007581, -0.009656, 1.099), (0.007552, -0.007181, 1.101), (0.007608, -0.007147, 1.101), (0.1673, -0.006554, 0.6343), (0.007391, -0.007352, 1.1), (0.007383, -0.00736, 1.1), (0.001029, -0.0105, 1.091), (0.006435, -0.008896, 1.097), (0.003975, -0.009914, 1.093), (0.01036, -0.004265, 1.115), (-0.1729, -0.01318, 0.6343), (-0.01202, -0.01167, 1.101), (-0.1721, -0.01097, 0.6343), (-0.01153, -0.01017, 1.1), (-0.3144, -0.9172, -1.0), (-0.05989, -0.1446, 0.6343), (-0.08035, -0.1336, 0.6343), (-0.009841, -0.1555, 0.6343), (-0.2923, -0.9239, -1.0), (-0.1899, -0.9549, -1.0), (-3.249e-07, -1.0, -1.0), (-5.728e-08, -0.1829, 0.6343), (-0.04698, -0.1485, 0.6343), (-0.1745, -0.01332, 0.6343), (-0.01318, -0.01185, 1.104), (-0.1726, -0.01048, 0.6343), (-0.01197, -0.008963, 1.102), (-0.006914, -0.009914, 1.093), (-0.006369, -0.008896, 1.093), (-0.01186, -0.009105, 1.102), (-0.009373, -0.01544, 1.097), (-0.01233, -0.01191, 1.102), (-0.01222, -0.01184, 1.101), (-0.007362, -0.01217, 1.093), (-0.007249, -0.01332, 1.093), (-0.01052, -0.01822, 1.102), (-0.01301, -0.01197, 1.104), (-0.1741, -0.01338, 0.6343), (-0.1737, -0.01337, 0.6343), (-0.01243, -0.01197, 1.102), (-0.01052, -0.02122, 1.108), (-0.01153, -0.02223, 1.115), (-0.01403, -0.02056, 1.122), (-0.0157, -0.01806, 1.13), (-0.01628, -0.01512, 1.138), (-0.01542, -0.009394, 1.145), (-0.0157, -0.01217, 1.145), (-0.01542, -0.00639, 1.138), (-0.01427, -0.003614, 1.13), (-0.003593, -0.01005, 1.091), (-0.01215, -0.00149, 1.138), (-0.009373, -0.0003401, 1.145), (-0.006369, -0.0003401, 1.152), (-0.003593, -0.00149, 1.158), (-0.001469, -0.001281, 1.158), (0.001029, 0.0003885, 1.152), (0.003975, 0.0009746, 1.145), (0.006922, 0.0003885, 1.138), (0.00942, -0.001281, 1.13), (0.01109, -0.003779, 1.122), (0.009193, -0.007753, 1.104), (0.009242, -0.007841, 1.104), (0.009298, -0.009872, 1.102), (0.1699, -0.009013, 0.6343), (0.4999, -0.8315, -1.0), (0.05989, -0.1446, 0.6343), (0.07833, -0.1347, 0.6343), (0.1061, -0.1144, 0.6343), (0.03053, -0.1535, 0.6343), (0.1951, -0.9808, -1.0), (0.03567, -0.1793, 0.6343), (0.3726, -0.8995, -1.0), (0.4873, -0.8382, -1.0), (0.2923, -0.9239, -1.0), (0.2488, -0.9371, -1.0), (0.1669, -0.007753, 0.6343), (0.007288, -0.009097, 1.098), (0.1679, -0.009025, 0.6343), (0.007777, -0.009882, 1.099), (0.006922, -0.0105, 1.097), (0.1671, -0.006821, 0.6343), (0.007255, -0.007587, 1.1), (0.001306, -0.01102, 1.091), (0.007155, -0.008464, 1.099), (0.00718, -0.008587, 1.098), (0.004311, -0.01102, 1.093), (0.01167, -0.006725, 1.115), (-0.1733, -0.01331, 0.6343), (-0.1723, -0.0107, 0.6343), (-0.01153, -0.009925, 1.101), (-0.01159, -0.00963, 1.101), (-0.00986, -0.0105, 1.097), (-5.016e-08, -0.1565, 0.6343), (-0.06123, -0.9676, -1.0), (-0.004369, -0.176, 0.6343), (-0.004688, -0.176, 0.6343), (-0.01183, -0.00914, 1.102), (-0.003967, -0.0105, 1.091), (-0.004245, -0.01102, 1.091), (-0.007249, -0.01102, 1.093), (-0.006914, -0.01442, 1.093), (-0.008583, -0.01692, 1.097), (-0.004473, -0.01217, 1.091), (-0.004416, -0.01276, 1.091), (-0.009169, -0.01987, 1.102), (-0.009373, -0.024, 1.115), (-0.008583, -0.02282, 1.108), (-0.01215, -0.02285, 1.122), (-0.01427, -0.02072, 1.13), (-0.01542, -0.01795, 1.138), (-0.01542, -0.01495, 1.145), (-0.01403, -0.009672, 1.152), (-0.01427, -0.01217, 1.152), (-0.01461, -0.006725, 1.145), (-0.01403, -0.003779, 1.138), (-0.01153, -0.002109, 1.145), (-0.008583, -0.001523, 1.152), (-0.005636, -0.002109, 1.158), (-0.003138, -0.003779, 1.163), (-0.001469, -0.003614, 1.163), (0.0006552, -0.00149, 1.158), (0.003431, -0.0003401, 1.152), (0.006435, -0.0003401, 1.145), (0.009211, -0.00149, 1.138), (0.01133, -0.003614, 1.13), (0.01248, -0.00639, 1.122), (0.009197, -0.01, 1.102), (0.009149, -0.01005, 1.102), (0.1695, -0.009137, 0.6343), (0.1899, -0.9549, -1.0), (0.1669, -0.007433, 0.6343), (0.007204, -0.008783, 1.098), (0.1683, -0.009145, 0.6343), (0.007998, -0.01006, 1.099), (0.1669, -0.007118, 0.6343), (0.007172, -0.007854, 1.099), (0.001477, -0.01158, 1.091), (0.007138, -0.00815, 1.099), (0.007086, -0.01217, 1.097), (0.004424, -0.01217, 1.093), (0.01248, -0.009394, 1.115), (-0.01169, -0.009365, 1.101), (-0.00597, -0.1733, 0.6343), (-0.005831, -0.1729, 0.6343), (-3.177e-07, -0.9736, -1.0), (-0.004998, -0.1759, 0.6343), (-0.004052, -0.1759, 0.6343), (-0.00155, -0.02405, 1.105), (-0.001869, -0.02403, 1.105), (-0.004416, -0.01158, 1.091), (-0.006369, -0.01544, 1.093), (-0.004245, -0.01332, 1.091), (-0.007519, -0.01822, 1.097), (-0.007519, -0.02122, 1.102), (-0.006914, -0.02531, 1.115), (-0.006369, -0.024, 1.108), (-0.00986, -0.02473, 1.122), (-0.01236, -0.02306, 1.13), (-0.01403, -0.02056, 1.138), (-0.01461, -0.01761, 1.145), (-0.01403, -0.01467, 1.152), (-0.01215, -0.01005, 1.158), (-0.01236, -0.01217, 1.158), (-0.0133, -0.00727, 1.152), (-0.0133, -0.004265, 1.145), (-0.01052, -0.003116, 1.152), (-0.007519, -0.003116, 1.158), (-0.004743, -0.004265, 1.163), (-0.002619, -0.00639, 1.167), (-0.001469, -0.006276, 1.167), (0.0001999, -0.003779, 1.163), (0.002698, -0.002109, 1.158), (0.005644, -0.001523, 1.152), (0.008591, -0.002109, 1.145), (0.01109, -0.003779, 1.138), (0.01276, -0.006276, 1.13), (0.01334, -0.009223, 1.122), (0.009211, -0.01005, 1.102), (0.009131, -0.01006, 1.102), (0.1691, -0.009202, 0.6343), (0.1687, -0.009205, 0.6343), (0.008234, -0.01018, 1.1), (0.001535, -0.01217, 1.091), (0.008472, -0.01024, 1.1), (0.008369, -0.01021, 1.1), (0.006922, -0.01384, 1.097), (0.004311, -0.01332, 1.093), (0.01276, -0.01217, 1.115), (0.01133, -0.01217, 1.108), (-0.005639, -0.1726, 0.6343), (-0.00605, -0.1737, 0.6343), (-0.003174, -0.02257, 1.101), (-0.003038, -0.02236, 1.101), (-0.002958, -0.1731, 0.6343), (-0.002853, -0.1735, 0.6343), (-0.005286, -0.1757, 0.6343), (-0.002179, -0.02396, 1.105), (-0.003751, -0.1758, 0.6343), (-0.001469, -0.02405, 1.105), (-0.003967, -0.02473, 1.108), (-0.005636, -0.01634, 1.093), (-0.003967, -0.01384, 1.091), (-0.006222, -0.01928, 1.097), (-0.005636, -0.02223, 1.102), (-0.004245, -0.02612, 1.115), (-0.007249, -0.02612, 1.122), (-0.01002, -0.02497, 1.13), (-0.01215, -0.02285, 1.138), (-0.0133, -0.02007, 1.145), (-0.0133, -0.01707, 1.152), (-0.01215, -0.01429, 1.158), (-0.00986, -0.0105, 1.163), (-0.01002, -0.01217, 1.163), (-0.01153, -0.008003, 1.158), (-0.01212, -0.005056, 1.152), (-0.009169, -0.00447, 1.158), (-0.006222, -0.005056, 1.163), (-0.003724, -0.006725, 1.167), (-0.002055, -0.009223, 1.169), (-0.001469, -0.009165, 1.169), (-0.0003195, -0.00639, 1.167), (0.001805, -0.004265, 1.163), (0.00458, -0.003116, 1.158), (0.007585, -0.003116, 1.152), (0.01036, -0.004265, 1.145), (0.01248, -0.00639, 1.138), (0.01363, -0.009165, 1.13), (0.01363, -0.01217, 1.122), (0.00942, -0.01217, 1.102), (0.008936, -0.01017, 1.101), (0.008708, -0.01024, 1.101), (0.1689, -0.009204, 0.6343), (0.001477, -0.01276, 1.091), (0.008703, -0.01024, 1.101), (0.009211, -0.01429, 1.102), (0.006435, -0.01544, 1.097), (0.003975, -0.01442, 1.093), (0.01248, -0.01495, 1.115), (0.01109, -0.01467, 1.108), (-0.005401, -0.1723, 0.6343), (-0.002848, -0.02218, 1.1), (-0.006068, -0.1741, 0.6343), (-0.003251, -0.02279, 1.101), (-0.003138, -0.02056, 1.097), (-0.002808, -0.1739, 0.6343), (-0.003121, -0.1728, 0.6343), (-0.0001636, -0.0225, 1.101), (-5.506e-05, -0.02272, 1.101), (-0.005542, -0.1755, 0.6343), (-0.002469, -0.02386, 1.105), (-0.003475, -0.1756, 0.6343), (-0.001234, -0.02402, 1.105), (-0.0009327, -0.02394, 1.105), (-0.001469, -0.02497, 1.108), (-0.004743, -0.01707, 1.093), (-0.003593, -0.01429, 1.091), (-0.004743, -0.02007, 1.097), (-0.003593, -0.02285, 1.102), (-0.001469, -0.0264, 1.115), (-0.004416, -0.02698, 1.122), (-0.007362, -0.0264, 1.13), (-0.00986, -0.02473, 1.138), (-0.01153, -0.02223, 1.145), (-0.01212, -0.01928, 1.152), (-0.01153, -0.01634, 1.158), (-0.00986, -0.01384, 1.163), (-0.007362, -0.01217, 1.167), (-0.007249, -0.01102, 1.167), (-0.009373, -0.008896, 1.163), (-0.01052, -0.00612, 1.158), (-0.007519, -0.00612, 1.163), (-0.004743, -0.00727, 1.167), (-0.002619, -0.009394, 1.169), (-0.001469, -0.009424, 1.169), (-0.001469, -0.01217, 1.17), (-0.001469, -0.00982, 1.169), (-0.001488, -0.009622, 1.169), (-0.000679, -0.008197, 1.168), (-0.001419, -0.00917, 1.169), (-0.001369, -0.008997, 1.169), (-0.0007976, -0.008264, 1.168), (-0.001226, -0.008715, 1.169), (-0.001033, -0.008467, 1.168), (0.000786, -0.006725, 1.167), (0.003284, -0.005056, 1.163), (0.006231, -0.00447, 1.158), (0.009177, -0.005056, 1.152), (0.01167, -0.006725, 1.145), (0.01334, -0.009223, 1.138), (0.01393, -0.01217, 1.13), (0.01334, -0.01512, 1.122), (0.001306, -0.01332, 1.091), (0.008591, -0.01634, 1.102), (0.005644, -0.01692, 1.097), (0.003431, -0.01544, 1.093), (0.01167, -0.01761, 1.115), (0.01036, -0.01707, 1.108), (-0.005125, -0.1721, 0.6343), (-0.002612, -0.02203, 1.1), (-0.006023, -0.1744, 0.6343), (-0.003265, -0.023, 1.102), (-0.003257, -0.02288, 1.102), (-0.002826, -0.1743, 0.6343), (-7.189e-06, -0.02295, 1.102), (-1.494e-05, -0.02292, 1.102), (-0.003334, -0.1725, 0.6343), (-0.0003289, -0.02231, 1.1), (0.0001999, -0.02056, 1.097), (-0.005755, -0.1752, 0.6343), (-0.002727, -0.02373, 1.104), (-0.003237, -0.1754, 0.6343), (-0.0006589, -0.02383, 1.104), (-0.003138, -0.01467, 1.091), (-0.003724, -0.01761, 1.093), (-0.003217, -0.0232, 1.103), (0.001029, -0.02473, 1.108), (0.001306, -0.02612, 1.115), (-0.001469, -0.02727, 1.122), (-0.004473, -0.02727, 1.13), (-0.007249, -0.02612, 1.138), (-0.009373, -0.024, 1.145), (-0.01052, -0.02122, 1.152), (-0.01052, -0.01822, 1.158), (-0.009373, -0.01544, 1.163), (-0.007249, -0.01332, 1.167), (-0.004416, -0.01158, 1.169), (-0.004473, -0.01217, 1.169), (-0.006914, -0.009914, 1.167), (-0.008583, -0.007416, 1.163), (-0.005636, -0.008002, 1.167), (-0.003138, -0.009672, 1.169), (-0.00116, -0.01061, 1.169), (-0.001226, -0.01053, 1.169), (-0.001369, -0.01025, 1.169), (-0.001458, -0.009941, 1.169), (-0.001458, -0.009303, 1.169), (0.0002544, -0.008008, 1.168), (6.503e-05, -0.007989, 1.168), (-0.0005292, -0.008113, 1.168), (-0.0002379, -0.00802, 1.168), (0.001805, -0.00727, 1.167), (0.00458, -0.00612, 1.163), (0.007585, -0.00612, 1.158), (0.01036, -0.00727, 1.152), (0.01248, -0.009394, 1.145), (0.01363, -0.01217, 1.138), (0.01363, -0.01517, 1.13), (0.01248, -0.01795, 1.122), (0.001029, -0.01384, 1.091), (0.007585, -0.01822, 1.102), (0.00458, -0.01822, 1.097), (0.002698, -0.01634, 1.093), (0.01036, -0.02007, 1.115), (0.009177, -0.01928, 1.108), (-0.004823, -0.172, 0.6343), (-0.002338, -0.02193, 1.099), (-0.005917, -0.1748, 0.6343), (-0.002906, -0.1747, 0.6343), (-2.138e-05, -0.02314, 1.102), (0.0006552, -0.02285, 1.102), (-0.00359, -0.1723, 0.6343), (-0.0005444, -0.02214, 1.1), (-0.002942, -0.02357, 1.104), (-0.003044, -0.175, 0.6343), (-0.0004227, -0.02369, 1.104), (-0.002619, -0.01495, 1.091), (-0.002619, -0.01795, 1.093), (-0.003108, -0.02339, 1.103), (0.003431, -0.024, 1.108), (0.003975, -0.02531, 1.115), (0.001477, -0.02698, 1.122), (-0.001469, -0.02757, 1.13), (-0.004416, -0.02698, 1.138), (-0.006914, -0.02531, 1.145), (-0.008583, -0.02282, 1.152), (-0.009169, -0.01987, 1.158), (-0.008583, -0.01692, 1.163), (-0.006914, -0.01442, 1.167), (-0.004416, -0.01276, 1.169), (-0.004245, -0.01102, 1.169), (-0.006369, -0.008896, 1.167), (-0.003593, -0.01005, 1.169), (-0.0009293, -0.01087, 1.169), (-0.001033, -0.01078, 1.169), (0.001063, -0.008381, 1.168), (0.0009277, -0.008264, 1.168), (0.0003679, -0.00802, 1.168), (0.0006592, -0.008113, 1.168), (0.002698, -0.008003, 1.167), (0.005644, -0.007416, 1.163), (0.008591, -0.008003, 1.158), (0.01109, -0.009672, 1.152), (0.01276, -0.01217, 1.145), (0.01334, -0.01512, 1.138), (0.01276, -0.01806, 1.13), (0.01109, -0.02056, 1.122), (0.0006552, -0.01429, 1.091), (0.006231, -0.01987, 1.102), (0.003284, -0.01928, 1.097), (0.001805, -0.01707, 1.093), (0.008591, -0.02223, 1.115), (0.007585, -0.02122, 1.108), (-0.004507, -0.172, 0.6343), (-0.002038, -0.02186, 1.099), (-9.769e-05, -0.02334, 1.103), (-0.003878, -0.1721, 0.6343), (-0.000802, -0.02201, 1.1), (0.001805, -0.02007, 1.097), (0.002698, -0.02223, 1.102), (-0.0002332, -0.02352, 1.104), (-0.002055, -0.01512, 1.091), (-0.001469, -0.02072, 1.097), (-0.001469, -0.01806, 1.093), (0.005644, -0.02282, 1.108), (0.006435, -0.024, 1.115), (0.004311, -0.02612, 1.122), (0.001535, -0.02727, 1.13), (-0.001469, -0.02727, 1.138), (-0.004245, -0.02612, 1.145), (-0.006369, -0.024, 1.152), (-0.007519, -0.02122, 1.158), (-0.007519, -0.01822, 1.163), (-0.006369, -0.01544, 1.167), (-0.004245, -0.01332, 1.169), (-0.003967, -0.0105, 1.169), (-0.0007976, -0.01098, 1.169), (-0.000708, -0.01103, 1.169), (0.001163, -0.008467, 1.168), (0.0015, -0.008997, 1.168), (0.001545, -0.009155, 1.168), (0.001356, -0.008715, 1.168), (0.003431, -0.008896, 1.167), (0.006435, -0.008896, 1.163), (0.009211, -0.01005, 1.158), (0.01133, -0.01217, 1.152), (0.01248, -0.01495, 1.145), (0.01248, -0.01795, 1.138), (0.01133, -0.02072, 1.13), (0.009211, -0.02285, 1.122), (0.0001999, -0.01467, 1.091), (0.00458, -0.02122, 1.102), (0.000786, -0.01761, 1.093), (-0.004188, -0.172, 0.6343), (-0.001722, -0.02184, 1.099), (-0.001092, -0.02191, 1.099), (-0.0003195, -0.01795, 1.093), (-0.001469, -0.01517, 1.091), (-0.001469, -0.02187, 1.099), (0.006922, -0.02473, 1.122), (0.004424, -0.0264, 1.13), (0.001477, -0.02698, 1.138), (-0.001469, -0.0264, 1.145), (-0.003967, -0.02473, 1.152), (-0.005636, -0.02223, 1.158), (-0.006222, -0.01928, 1.163), (-0.005636, -0.01634, 1.167), (-0.003967, -0.01384, 1.169), (-0.0005292, -0.01113, 1.169), (-0.0004544, -0.01115, 1.169), (0.001588, -0.009303, 1.168), (0.001588, -0.009941, 1.168), (0.001521, -0.01017, 1.168), (0.001618, -0.009622, 1.168), (0.003975, -0.009914, 1.167), (0.006922, -0.0105, 1.163), (0.00942, -0.01217, 1.158), (0.01109, -0.01467, 1.152), (0.01167, -0.01761, 1.145), (0.01109, -0.02056, 1.138), (0.00942, -0.02306, 1.13), (-0.0003195, -0.01495, 1.091), (-0.001402, -0.02187, 1.099), (-0.000883, -0.01512, 1.091), (0.007086, -0.02497, 1.13), (0.004311, -0.02612, 1.138), (0.001306, -0.02612, 1.145), (-0.001469, -0.02497, 1.152), (-0.003593, -0.02285, 1.158), (-0.004743, -0.02007, 1.163), (-0.004743, -0.01707, 1.167), (-0.003593, -0.01429, 1.169), (-0.0002379, -0.01122, 1.169), (-7.855e-05, -0.01124, 1.169), (0.001306, -0.01102, 1.169), (0.001356, -0.01053, 1.169), (0.001171, -0.01077, 1.169), (0.0015, -0.01025, 1.168), (0.004311, -0.01102, 1.167), (0.007086, -0.01217, 1.163), (0.009211, -0.01429, 1.158), (0.01036, -0.01707, 1.152), (0.01036, -0.02007, 1.145), (0.009211, -0.02285, 1.138), (0.006922, -0.02473, 1.138), (0.003975, -0.02531, 1.145), (0.001029, -0.02473, 1.152), (-0.001469, -0.02306, 1.158), (-0.003138, -0.02056, 1.163), (-0.003724, -0.01761, 1.167), (-0.003138, -0.01467, 1.169), (0.001163, -0.01078, 1.169), (0.0009277, -0.01098, 1.169), (6.503e-05, -0.01126, 1.169), (0.0003679, -0.01122, 1.169), (0.0006592, -0.01113, 1.169), (0.001477, -0.01158, 1.169), (0.004424, -0.01217, 1.167), (0.006922, -0.01384, 1.163), (0.008591, -0.01634, 1.158), (0.009177, -0.01928, 1.152), (0.008591, -0.02223, 1.145), (0.006435, -0.024, 1.145), (0.003431, -0.024, 1.152), (0.0006552, -0.02285, 1.158), (-0.001469, -0.02072, 1.163), (-0.002619, -0.01795, 1.167), (-0.002619, -0.01495, 1.169), (0.001535, -0.01217, 1.169), (0.004311, -0.01332, 1.167), (0.006435, -0.01544, 1.163), (0.007585, -0.01822, 1.158), (0.007585, -0.02122, 1.152), (0.005644, -0.02282, 1.152), (0.002698, -0.02223, 1.158), (0.0001999, -0.02056, 1.163), (-0.001469, -0.01806, 1.167), (-0.002055, -0.01512, 1.169), (0.001477, -0.01276, 1.169), (0.003975, -0.01442, 1.167), (0.005644, -0.01692, 1.163), (0.006231, -0.01987, 1.158), (0.00458, -0.02122, 1.158), (0.001805, -0.02007, 1.163), (-0.0003195, -0.01795, 1.167), (-0.001469, -0.01517, 1.169), (0.001306, -0.01332, 1.169), (0.003431, -0.01544, 1.167), (0.00458, -0.01822, 1.163), (0.003284, -0.01928, 1.163), (0.000786, -0.01761, 1.167), (-0.000883, -0.01512, 1.169), (0.001029, -0.01384, 1.169), (0.002698, -0.01634, 1.167), (0.001805, -0.01707, 1.167), (-0.0003195, -0.01495, 1.169), (0.0006552, -0.01429, 1.169), (0.0001999, -0.01467, 1.169), (6.503e-05, -0.007989, 2.025), (0.0003679, -0.00802, 2.025), (-0.0002379, -0.00802, 2.025), (0.0006592, -0.008113, 2.025), (-0.0005292, -0.008113, 2.025), (0.0009277, -0.008264, 2.025), (-0.0007976, -0.008264, 2.025), (0.001163, -0.008467, 2.025), (-0.001033, -0.008467, 2.025), (0.001356, -0.008715, 2.025), (-0.001226, -0.008715, 2.025), (0.0015, -0.008997, 2.025), (-0.001369, -0.008997, 2.025), (0.001588, -0.009303, 2.025), (-0.001458, -0.009303, 2.025), (0.001618, -0.009622, 2.025), (-0.001488, -0.009622, 2.025), (0.001588, -0.009941, 2.025), (-0.001458, -0.009941, 2.025), (0.0015, -0.01025, 2.025), (-0.001369, -0.01025, 2.025), (0.001356, -0.01053, 2.025), (-0.001226, -0.01053, 2.025), (0.001163, -0.01078, 2.025), (-0.001033, -0.01078, 2.025), (0.0009277, -0.01098, 2.025), (-0.0007976, -0.01098, 2.025), (0.0006592, -0.01113, 2.025), (-0.0005292, -0.01113, 2.025), (0.0003679, -0.01122, 2.025), (-0.0002379, -0.01122, 2.025), (6.503e-05, -0.01126, 2.025)], [], [(0, 1, 2, 3), (11, 5, 4, 12), (0, 3, 4, 5), (24, 11, 12, 25), (1, 8, 9, 2), (9, 8, 19, 10), (19, 33, 34, 10), (34, 33, 55, 56), (55, 84, 85, 56), (85, 84, 123, 124), (124, 123, 166, 125), (166, 205, 206, 125), (205, 241, 242, 206), (282, 283, 242, 241), (283, 282, 337, 243), (337, 396, 397, 243), (397, 396, 461, 462), (461, 535, 536, 462), (536, 535, 584, 585), (584, 507, 506, 585), (506, 507, 438, 439), (438, 374, 373, 439), (314, 313, 373, 374), (313, 314, 264, 263), (264, 226, 225, 263), (225, 226, 191, 190), (190, 191, 153, 154), (153, 111, 73, 154), (111, 104, 74, 73), (74, 104, 70, 47), (43, 47, 70, 44), (24, 25, 43, 44), (11, 0, 5), (6, 0, 13), (0, 11, 13), (11, 38, 13), (0, 6, 7, 1), (16, 1, 7), (11, 24, 45, 46), (46, 38, 11), (24, 71, 45), (1, 17, 18, 8), (1, 16, 17), (24, 44, 68, 69), (69, 71, 24), (30, 8, 18), (44, 102, 68), (32, 19, 8, 31), (8, 30, 31), (44, 70, 105, 106), (106, 102, 44), (52, 19, 32), (70, 150, 105), (54, 33, 19, 53), (19, 52, 53), (104, 149, 148, 70), (148, 150, 70), (81, 33, 54), (104, 188, 149), (55, 33, 82, 83), (33, 81, 82), (111, 156, 155, 104), (155, 188, 104), (118, 55, 83), (111, 195, 156), (84, 55, 121, 122), (55, 118, 121), (153, 193, 192, 111), (192, 195, 111), (163, 84, 122), (153, 229, 193), (123, 84, 164, 165), (84, 163, 164), (153, 227, 229), (191, 228, 227, 153), (202, 123, 165), (191, 266, 228), (237, 166, 204), (166, 123, 202, 204), (265, 266, 191, 226), (226, 317, 265), (240, 166, 237), (226, 316, 317), (166, 240, 239, 205), (239, 279, 205), (315, 316, 226, 264), (264, 377, 315), (281, 205, 279), (264, 376, 377), (205, 281, 280, 241), (280, 334, 241), (375, 376, 264, 314), (314, 440, 375), (336, 241, 334), (314, 437, 440), (241, 336, 335, 282), (335, 393, 282), (374, 436, 437, 314), (374, 505, 436), (394, 282, 393), (374, 509, 505), (337, 282, 394, 395), (395, 458, 337), (438, 508, 509, 374), (438, 579, 508), (459, 337, 458), (438, 587, 579), (396, 337, 459, 460), (460, 529, 396), (507, 586, 587, 438), (507, 588, 586), (533, 396, 529), (507, 589, 588), (461, 396, 533, 534), (534, 608, 461), (584, 659, 644), (584, 461, 659), (461, 608, 659), (589, 507, 584, 644), (584, 535, 461), (28, 17, 16, 27), (16, 7, 15, 27), (7, 6, 14, 15), (75, 26, 38, 72), (38, 46, 72), (26, 13, 38), (6, 13, 26, 14), (108, 72, 45, 107), (45, 71, 107), (72, 46, 45), (71, 69, 103, 107), (50, 31, 30, 49), (49, 30, 18, 29), (18, 17, 28, 29), (79, 53, 52, 78), (78, 52, 32, 51), (32, 31, 50, 51), (119, 82, 81, 117), (117, 81, 54, 80), (54, 53, 79, 80), (128, 121, 118, 162), (162, 118, 83, 120), (83, 82, 119, 120), (86, 164, 163, 172), (172, 163, 122, 129), (122, 121, 128, 129), (236, 202, 165, 203), (165, 164, 86, 203), (238, 204, 202, 236), (330, 240, 277), (330, 278, 240), (240, 237, 277), (278, 239, 240), (237, 204, 238, 277), (281, 279, 331, 333), (332, 280, 281, 333), (279, 239, 278, 331), (339, 284, 336, 285), (336, 334, 285), (284, 335, 336), (334, 280, 332, 285), (394, 393, 399, 338), (398, 395, 394, 338), (393, 335, 284, 399), (459, 458, 465, 531), (530, 460, 459, 531), (458, 395, 398, 465), (537, 533, 463), (537, 464, 533), (533, 529, 463), (464, 534, 533), (529, 460, 530, 463), (607, 659, 608, 532), (608, 534, 464, 532), (644, 659, 607, 583), (588, 589, 511, 510), (580, 586, 588, 510), (589, 644, 583, 511), (501, 579, 587, 581), (435, 508, 579, 501), (587, 586, 580, 581), (504, 505, 509, 582), (434, 436, 505, 504), (509, 508, 435, 582), (502, 440, 437, 503), (441, 375, 440, 502), (437, 436, 434, 503), (443, 377, 376, 442), (378, 315, 377, 443), (376, 375, 441, 442), (380, 317, 316, 379), (318, 265, 317, 380), (316, 315, 378, 379), (267, 228, 266, 319), (266, 265, 318, 319), (227, 228, 267, 231), (269, 230, 193, 268), (193, 229, 268), (230, 192, 193), (229, 227, 231, 268), (156, 195, 232, 197), (196, 155, 156, 197), (195, 192, 230, 232), (149, 188, 223, 189), (151, 148, 149, 189), (188, 155, 196, 223), (152, 109, 105, 110), (105, 150, 110), (109, 106, 105), (150, 148, 151, 110), (147, 68, 146), (147, 103, 68), (68, 102, 146), (103, 69, 68), (102, 106, 109, 146), (263, 441, 502), (443, 442, 441, 263), (263, 379, 378), (318, 380, 379, 263), (267, 447, 382), (267, 518, 447), (267, 595, 518), (267, 649, 595), (267, 645, 649), (267, 590, 645), (267, 512, 590), (267, 445, 512), (267, 263, 444, 445), (382, 321, 267), (263, 513, 444), (263, 592, 513), (263, 647, 592), (321, 270, 267), (263, 695, 647), (263, 746, 695), (194, 231, 267, 270), (194, 73, 231), (502, 503, 434, 263), (269, 268, 73, 230), (73, 196, 197), (189, 223, 196, 73), (73, 110, 151), (73, 12, 109, 110), (373, 263, 434, 435), (435, 501, 373), (12, 146, 109), (147, 146, 12), (12, 103, 147), (72, 108, 107, 12), (12, 14, 26), (27, 15, 14, 12), (501, 581, 580, 373), (10, 29, 28), (50, 49, 29, 10), (78, 51, 10), (10, 79, 78), (10, 119, 117), (10, 120, 119), (128, 162, 120, 10), (580, 510, 373), (400, 340, 125), (125, 466, 400), (125, 538, 466), (125, 552, 538), (125, 553, 552), (125, 602, 553), (125, 525, 602), (125, 453, 525), (125, 388, 453), (125, 328, 388), (125, 276, 328), (125, 86, 276), (86, 329, 276), (86, 391, 329), (86, 456, 391), (86, 527, 456), (86, 603, 527), (86, 540, 603), (86, 468, 540), (86, 402, 468), (86, 342, 402), (86, 288, 342), (86, 247, 288), (86, 208, 247), (86, 168, 208), (86, 127, 168), (86, 56, 126, 127), (340, 286, 125), (56, 169, 126), (56, 167, 169), (56, 125, 167), (125, 207, 167), (286, 245, 125), (245, 207, 125), (86, 10, 56), (125, 236, 203), (125, 238, 236), (278, 330, 238, 125), (125, 333, 331), (125, 332, 333), (125, 285, 332), (243, 284, 285, 125), (439, 373, 510, 511), (243, 465, 398), (243, 531, 465), (243, 530, 531), (243, 463, 530), (397, 464, 463, 243), (338, 284, 243), (243, 398, 338), (267, 319, 263), (319, 318, 263), (197, 232, 230, 73), (80, 79, 10, 117), (73, 268, 231), (464, 537, 463), (75, 72, 12, 26), (263, 378, 443), (12, 107, 103), (109, 152, 110), (284, 339, 285), (10, 51, 50), (76, 90, 27), (27, 48, 76), (27, 12, 48), (12, 77, 48), (90, 59, 27), (12, 114, 77), (20, 28, 27, 59), (12, 160, 114), (20, 10, 28), (86, 129, 128, 10), (504, 582, 435), (125, 331, 278), (338, 399, 284), (86, 172, 129), (330, 277, 238), (258, 303, 12), (12, 221, 258), (12, 184, 221), (12, 145, 184), (12, 101, 145), (12, 67, 101), (12, 41, 67), (22, 42, 41, 12), (3, 23, 22, 12), (303, 274, 12), (3, 39, 23), (3, 62, 39), (3, 92, 62), (3, 133, 92), (3, 173, 133), (3, 130, 173), (3, 87, 130), (3, 57, 87), (3, 35, 57), (274, 234, 12), (22, 65, 42), (65, 98, 42), (42, 66, 41), (23, 40, 22), (98, 141, 42), (65, 140, 98), (42, 99, 66), (40, 64, 22), (98, 180, 141), (99, 144, 66), (65, 139, 140), (3, 21, 35), (234, 198, 12), (4, 3, 12), (3, 10, 20, 21), (198, 160, 12), (500, 578, 263), (263, 433, 500), (263, 372, 433), (263, 311, 372), (190, 312, 311, 263), (578, 643, 263), (190, 369, 312), (190, 429, 369), (190, 495, 429), (190, 427, 495), (190, 366, 427), (190, 307, 366), (190, 260, 307), (190, 224, 260), (643, 694, 263), (190, 154, 194, 224), (694, 746, 263), (154, 73, 194), (73, 74, 47, 12), (25, 12, 47, 43), (242, 243, 125, 206), (3, 2, 9, 10), (10, 34, 56), (125, 203, 86), (85, 124, 125, 56), (434, 504, 435), (373, 313, 263), (242, 283, 243), (263, 225, 190), (73, 151, 189), (511, 583, 506, 439), (462, 532, 464, 397), (583, 607, 585, 506), (878, 825, 536), (536, 872, 878), (536, 817, 872), (536, 759, 817), (536, 709, 759), (536, 607, 708, 709), (825, 765, 536), (607, 760, 708), (607, 820, 760), (607, 875, 820), (607, 920, 875), (607, 957, 920), (607, 917, 957), (607, 869, 917), (607, 812, 869), (607, 754, 812), (607, 704, 754), (607, 658, 704), (607, 462, 657, 658), (765, 712, 536), (462, 705, 657), (462, 756, 705), (462, 814, 756), (462, 871, 814), (462, 823, 871), (462, 763, 823), (462, 710, 763), (462, 660, 710), (462, 610, 660), (712, 661, 536), (462, 536, 609, 610), (607, 532, 462), (661, 609, 536), (607, 536, 585), (327, 274, 303, 365), (275, 234, 274, 327), (235, 198, 234, 275), (160, 198, 235, 199), (201, 114, 200), (114, 160, 199, 200), (77, 114, 161, 115), (161, 114, 201), (112, 48, 116), (48, 77, 115, 116), (157, 76, 113), (76, 48, 112, 113), (90, 76, 157, 158), (158, 132, 90), (60, 59, 91), (59, 90, 132, 91), (20, 59, 60, 36), (21, 20, 36, 37), (88, 35, 58), (35, 21, 37, 58), (89, 57, 35, 88), (131, 87, 57, 89), (174, 130, 87, 131), (213, 173, 130, 174), (176, 133, 173, 213), (92, 133, 176, 135), (92, 135, 134, 62), (134, 93, 62), (39, 62, 93, 94), (95, 63, 39, 96), (63, 23, 39), (96, 39, 94), (97, 63, 95, 137), (138, 97, 137, 178), (179, 138, 178, 218), (142, 179, 218, 220), (142, 220, 182), (181, 143, 142, 182), (183, 100, 143, 181), (100, 187, 185, 101), (101, 67, 100), (187, 100, 183), (145, 101, 185, 186), (222, 184, 145, 186), (259, 221, 184, 222), (303, 258, 305, 365), (258, 221, 304, 305), (221, 259, 304), (41, 100, 67), (66, 100, 41), (144, 143, 100, 66), (99, 143, 144), (42, 142, 143, 99), (141, 142, 42), (179, 142, 141, 180), (98, 179, 180), (138, 179, 98, 140), (139, 138, 140), (97, 138, 139, 65), (22, 97, 65), (63, 97, 22, 64), (40, 63, 64), (23, 63, 40), (469, 402, 342, 403), (541, 468, 402, 469), (540, 468, 544, 611), (468, 541, 544), (656, 603, 540, 611), (605, 527, 603, 656), (604, 456, 527, 605), (456, 528, 457, 391), (456, 604, 528), (392, 329, 391, 457), (390, 276, 329, 392), (389, 328, 276, 390), (454, 388, 328, 389), (526, 453, 388, 454), (547, 525, 453, 526), (546, 554, 602, 525), (525, 547, 546), (553, 602, 554, 475), (552, 553, 475, 474), (538, 552, 474, 551), (466, 538, 551, 539), (400, 466, 539, 467), (340, 400, 467, 401), (286, 340, 401, 341), (245, 286, 341, 287), (207, 245, 287, 246), (167, 207, 246, 244), (169, 167, 244, 210), (170, 126, 211), (126, 169, 210, 211), (127, 126, 170, 171), (168, 127, 171, 209), (208, 168, 209, 248), (247, 208, 248, 289), (403, 342, 288, 343), (288, 247, 289, 343), (657, 705, 757, 706), (658, 657, 706, 707), (755, 704, 658, 707), (813, 754, 704, 755), (812, 754, 813, 870), (869, 812, 870, 918), (917, 869, 918, 958), (986, 957, 962), (957, 917, 958, 962), (920, 957, 986, 959), (875, 920, 959, 921), (820, 875, 921, 876), (760, 820, 876, 821), (761, 708, 760, 821), (762, 709, 708, 761), (709, 819, 818, 759), (709, 762, 819), (817, 759, 818, 873), (872, 817, 873, 919), (878, 872, 919, 924), (825, 878, 924, 879), (765, 825, 879, 826), (767, 712, 765, 826), (766, 661, 712, 767), (661, 713, 662, 609), (661, 766, 713), (663, 610, 609, 662), (711, 660, 610, 663), (764, 710, 660, 711), (824, 763, 710, 764), (877, 823, 763, 824), (882, 871, 823, 877), (829, 814, 871, 882), (757, 705, 816), (756, 815, 816, 705), (815, 756, 814, 829), (647, 695, 698, 699), (699, 696, 647), (592, 647, 696, 648), (513, 592, 648, 593), (444, 513, 593, 515), (514, 445, 444, 515), (591, 512, 445, 514), (646, 590, 512, 591), (590, 599, 598, 645), (590, 646, 599), (652, 649, 645, 598), (650, 595, 649, 652), (596, 518, 595, 650), (447, 518, 596, 520), (516, 382, 519), (519, 382, 447, 520), (448, 382, 517), (446, 321, 382, 448), (517, 382, 516), (320, 270, 321, 381), (381, 321, 446), (224, 194, 261, 262), (270, 320, 309, 194), (309, 261, 194), (308, 260, 224, 262), (368, 260, 308), (367, 307, 260, 368), (428, 366, 307, 367), (496, 427, 366, 428), (576, 495, 575), (495, 427, 496, 575), (429, 495, 576, 498), (369, 429, 498, 430), (312, 369, 430, 370), (311, 312, 370, 371), (372, 311, 371, 431), (433, 372, 431, 499), (577, 500, 433, 499), (578, 500, 641, 642), (500, 577, 641), (643, 578, 642, 693), (693, 744, 643), (746, 694, 745, 748), (695, 746, 748, 698), (694, 643, 744, 745), (481, 561, 560, 480), (840, 782, 781, 841), (455, 390, 392), (455, 389, 390), (455, 454, 389), (455, 526, 454), (455, 547, 526), (392, 457, 455), (606, 455, 457, 528), (407, 546, 547, 455), (411, 481, 480, 412), (781, 782, 726, 727), (455, 606, 614, 548), (411, 412, 349, 348), (726, 676, 677, 727), (614, 664, 617, 548), (348, 349, 291, 290), (627, 677, 676, 626), (290, 291, 212, 249), (561, 627, 626, 560), (474, 475, 407, 249), (249, 539, 551), (249, 467, 539), (249, 401, 467), (249, 341, 401), (249, 287, 341), (249, 246, 287), (249, 244, 246), (249, 210, 244), (249, 551, 474), (475, 554, 407), (212, 211, 210, 249), (554, 546, 407), (480, 560, 628, 562), (894, 842, 782, 840), (606, 605, 656), (656, 611, 606), (606, 604, 605), (470, 606, 611, 544), (606, 528, 604), (544, 344, 470), (412, 480, 562, 482), (782, 842, 783, 726), (614, 606, 470, 542), (412, 482, 413, 349), (726, 783, 728, 676), (614, 542, 613, 664), (349, 413, 350, 291), (626, 676, 728, 678), (291, 350, 345, 212), (560, 626, 678, 628), (212, 209, 171), (212, 248, 209), (212, 345, 344, 248), (344, 343, 289), (344, 403, 343), (344, 469, 403), (344, 541, 469), (171, 170, 212), (344, 544, 541), (170, 211, 212), (344, 289, 248), (350, 414, 404, 345), (628, 678, 729, 679), (345, 404, 405, 344), (562, 628, 679, 629), (894, 939, 895, 842), (470, 344, 405, 471), (482, 562, 629, 563), (842, 895, 843, 783), (542, 470, 471, 543), (482, 563, 483, 413), (783, 843, 784, 728), (542, 543, 612, 613), (413, 483, 414, 350), (678, 728, 784, 729), (612, 543, 485, 564), (483, 419, 357, 414), (784, 730, 680, 729), (414, 357, 356, 404), (679, 729, 680, 630), (405, 404, 356, 418), (629, 679, 630, 565), (939, 896, 844, 895), (471, 405, 418, 417), (563, 629, 565, 486), (844, 785, 843, 895), (471, 417, 485, 543), (563, 486, 419, 483), (843, 785, 730, 784), (786, 731, 785, 844), (417, 354, 416, 485), (419, 486, 420, 358), (785, 731, 681, 730), (564, 485, 416, 484), (357, 419, 358, 298), (680, 730, 681, 631), (356, 357, 298, 297), (680, 631, 566, 630), (356, 297, 355, 418), (630, 566, 487, 565), (844, 896, 845, 786), (417, 418, 355, 354), (565, 487, 420, 486), (566, 488, 421, 487), (845, 787, 732, 786), (354, 355, 296, 295), (487, 421, 359, 420), (786, 732, 682, 731), (354, 295, 352, 416), (358, 420, 359, 299), (731, 682, 632, 681), (484, 416, 352, 415), (298, 358, 299, 255), (681, 632, 567, 631), (297, 298, 255, 254), (631, 567, 488, 566), (355, 297, 254, 296), (254, 255, 217, 216), (567, 489, 422, 488), (296, 254, 216, 253), (488, 422, 360, 421), (733, 683, 732, 787), (295, 296, 253, 252), (421, 360, 300, 359), (682, 732, 683, 633), (295, 252, 292, 352), (299, 359, 300, 256), (682, 633, 568, 632), (415, 352, 292, 351), (255, 299, 256, 217), (632, 568, 489, 567), (292, 251, 293, 351), (217, 256, 257, 136), (568, 569, 490, 489), (216, 217, 136, 177), (489, 490, 423, 422), (253, 216, 177, 61), (422, 423, 361, 360), (733, 734, 684, 683), (252, 253, 61, 214), (360, 361, 301, 300), (683, 684, 634, 633), (292, 252, 214, 251), (256, 300, 301, 257), (633, 634, 569, 568), (214, 215, 250, 251), (301, 362, 302, 257), (634, 685, 635, 569), (293, 251, 250, 294), (257, 302, 219, 136), (490, 569, 635, 570), (136, 96, 94), (136, 95, 96), (136, 137, 95), (136, 178, 137), (136, 218, 178), (94, 93, 136), (136, 220, 218), (219, 182, 220, 136), (177, 136, 93, 134), (423, 490, 570, 491), (61, 36, 60), (61, 37, 36), (88, 58, 37, 61), (61, 131, 89), (61, 174, 131), (61, 213, 174), (61, 177, 176, 213), (61, 89, 88), (60, 91, 61), (177, 135, 176), (177, 134, 135), (175, 61, 91, 132), (132, 158, 175), (361, 423, 491, 424), (796, 797, 684), (797, 795, 684), (684, 734, 794, 796), (792, 735, 684, 795), (734, 793, 794), (214, 61, 175, 215), (301, 361, 424, 362), (684, 735, 685, 634), (735, 854, 852), (735, 853, 854), (735, 792, 853), (851, 798, 735, 852), (215, 175, 159, 233), (362, 424, 492, 425), (735, 798, 736, 685), (250, 215, 233, 271), (362, 425, 363, 302), (685, 736, 686, 635), (294, 250, 271, 322), (302, 363, 364, 219), (570, 635, 686, 636), (219, 186, 185), (219, 222, 186), (185, 187, 183, 219), (219, 306, 259, 222), (181, 182, 219), (183, 181, 219), (306, 304, 259), (219, 364, 306), (491, 570, 636, 571), (327, 365, 159), (159, 275, 327), (159, 235, 275), (200, 199, 235, 159), (115, 161, 159), (161, 201, 159), (159, 112, 116), (159, 113, 112), (159, 116, 115), (159, 201, 200), (159, 157, 113), (305, 306, 159, 365), (305, 304, 306), (175, 158, 157, 159), (424, 491, 571, 492), (571, 636, 687, 637), (306, 324, 272, 159), (492, 571, 637, 572), (798, 902, 900), (798, 901, 902), (798, 851, 901), (899, 855, 798, 900), (233, 159, 272, 273), (425, 492, 572, 493), (855, 799, 736, 798), (233, 273, 323, 271), (425, 493, 426, 363), (736, 799, 737, 686), (322, 271, 323, 383), (363, 426, 385, 364), (636, 686, 737, 687), (364, 385, 324, 306), (426, 494, 451, 385), (737, 800, 738, 687), (385, 451, 386, 324), (637, 687, 738, 688), (272, 324, 386, 325), (572, 637, 688, 638), (942, 945, 903), (945, 943, 903), (943, 944, 903), (903, 855, 899, 942), (273, 272, 325, 326), (493, 572, 638, 573), (855, 903, 856, 799), (323, 273, 326, 384), (493, 573, 494, 426), (799, 856, 800, 737), (323, 384, 449, 383), (326, 387, 450, 384), (494, 573, 639, 574), (856, 904, 857, 800), (449, 384, 450, 521), (451, 494, 574, 524), (738, 800, 857, 801), (386, 451, 524, 452), (738, 801, 739, 688), (386, 452, 310, 325), (688, 739, 689, 638), (946, 974, 977), (977, 975, 946), (975, 976, 946), (946, 903, 944, 974), (326, 325, 310, 387), (638, 689, 639, 573), (903, 946, 904, 856), (998, 1001, 999), (998, 978, 976, 1001), (999, 1000, 998), (978, 946, 976), (387, 650, 652), (387, 596, 650), (387, 520, 596), (387, 519, 520), (387, 516, 519), (446, 517, 516, 387), (320, 381, 446, 387), (446, 448, 517), (652, 598, 387), (387, 310, 320), (310, 309, 320), (522, 387, 598, 599), (689, 740, 690, 639), (946, 978, 947, 904), (450, 387, 522, 523), (574, 639, 690, 640), (904, 947, 905, 857), (521, 450, 523, 597), (524, 574, 640, 601), (857, 905, 858, 801), (452, 524, 601, 497), (801, 858, 802, 739), (310, 308, 262), (367, 368, 308, 310), (310, 497, 428, 367), (261, 309, 310), (261, 310, 262), (497, 496, 428), (497, 575, 496), (310, 452, 497), (739, 802, 740, 689), (858, 906, 859, 802), (432, 430, 498), (432, 370, 430), (432, 371, 370), (432, 431, 371), (432, 499, 431), (432, 577, 499), (498, 576, 432), (692, 641, 577, 432), (497, 432, 576, 575), (802, 859, 803, 740), (998, 1020, 1002, 978), (692, 693, 642), (642, 641, 692), (593, 648, 594), (594, 515, 593), (594, 514, 515), (594, 591, 514), (648, 696, 594), (696, 699, 594), (594, 646, 591), (522, 599, 646, 594), (740, 803, 741, 690), (978, 1002, 979, 947), (523, 522, 594, 600), (640, 690, 741, 691), (947, 979, 948, 905), (523, 600, 651, 597), (601, 640, 691, 655), (905, 948, 906, 858), (497, 601, 655, 432), (655, 691, 742, 702), (948, 980, 949, 906), (432, 655, 702, 703), (906, 949, 907, 859), (692, 432, 703, 743), (859, 907, 860, 803), (1002, 1020, 1032, 1021), (748, 745, 653), (745, 744, 653), (653, 698, 748), (692, 653, 744, 693), (594, 699, 698, 653), (692, 743, 653), (803, 860, 804, 741), (1002, 1021, 1003, 979), (594, 653, 654, 600), (691, 741, 804, 742), (979, 1003, 980, 948), (600, 654, 697, 651), (654, 653, 700, 701), (804, 861, 805, 742), (1022, 1004, 980, 1003), (697, 654, 701, 747), (742, 805, 752, 702), (949, 980, 1004, 981), (702, 752, 753, 703), (907, 949, 981, 950), (703, 753, 749, 743), (860, 907, 950, 908), (1032, 1042, 1033, 1021), (743, 749, 700, 653), (804, 860, 908, 861), (1021, 1033, 1022, 1003), (700, 749, 807, 750), (861, 908, 951, 909), (1022, 1033, 1043, 1034), (700, 750, 751, 701), (861, 909, 862, 805), (1022, 1034, 1023, 1004), (747, 701, 751, 806), (805, 862, 810, 752), (981, 1004, 1023, 1005), (752, 810, 811, 753), (950, 981, 1005, 982), (753, 811, 807, 749), (908, 950, 982, 951), (1033, 1042, 1050, 1043), (811, 868, 864, 807), (951, 982, 1006, 983), (1050, 1056, 1051, 1043), (750, 807, 864, 808), (909, 951, 983, 952), (1034, 1043, 1051, 1044), (750, 808, 809, 751), (909, 952, 910, 862), (1034, 1044, 1035, 1023), (806, 751, 809, 863), (862, 910, 867, 810), (1005, 1023, 1035, 1024), (810, 867, 868, 811), (982, 1005, 1024, 1006), (1024, 1035, 1045, 1036), (867, 915, 916, 868), (1006, 1024, 1036, 1025), (868, 916, 912, 864), (983, 1006, 1025, 1007), (1051, 1056, 1060, 1057), (808, 864, 912, 865), (952, 983, 1007, 984), (1051, 1057, 1052, 1044), (809, 808, 865, 866), (952, 984, 953, 910), (1044, 1052, 1045, 1035), (809, 866, 911, 863), (910, 953, 915, 867), (953, 984, 988, 963), (1052, 1053, 1046, 1045), (911, 866, 914, 954), (915, 953, 963, 929), (1036, 1045, 1046, 1037), (916, 915, 929, 928), (1036, 1037, 1026, 1025), (916, 928, 955, 912), (1025, 1026, 1008, 1007), (1060, 1061, 1058, 1057), (865, 912, 955, 913), (1007, 1008, 988, 984), (1057, 1058, 1053, 1052), (913, 914, 866, 865), (955, 923, 922, 913), (1008, 989, 964, 988), (1054, 1047, 1053, 1058), (913, 922, 956, 914), (963, 988, 964, 930), (1047, 1038, 1046, 1053), (914, 956, 985, 954), (929, 963, 930, 884), (1046, 1038, 1027, 1037), (928, 929, 884, 883), (1037, 1027, 1009, 1026), (955, 928, 883, 923), (1026, 1009, 989, 1008), (1058, 1061, 1059, 1054), (923, 883, 830, 874), (1009, 990, 965, 989), (1054, 1059, 1055, 1048), (922, 923, 874, 822), (989, 965, 931, 964), (1054, 1048, 1039, 1047), (956, 922, 822, 960), (930, 964, 931, 885), (1047, 1039, 1028, 1038), (956, 960, 987, 985), (884, 930, 885, 831), (1038, 1028, 1010, 1027), (883, 884, 831, 830), (1027, 1010, 990, 1009), (1028, 1011, 991, 1010), (830, 831, 773, 768), (1010, 991, 966, 990), (874, 924, 919), (874, 768, 879, 924), (919, 873, 874), (768, 826, 879), (768, 767, 826), (768, 766, 767), (873, 818, 874), (818, 819, 874), (768, 713, 766), (874, 830, 768), (990, 966, 932, 965), (1055, 1049, 1040, 1048), (822, 921, 959), (822, 876, 921), (822, 821, 876), (822, 761, 821), (959, 986, 822), (822, 762, 761), (926, 822, 986, 962), (874, 819, 762, 822), (965, 932, 886, 931), (1048, 1040, 1029, 1039), (926, 927, 960, 822), (885, 931, 886, 832), (1029, 1011, 1028, 1039), (927, 961, 987, 960), (831, 885, 832, 773), (886, 833, 774, 832), (1029, 1012, 992, 1011), (927, 881, 925, 961), (832, 774, 719, 773), (991, 1011, 992, 967), (773, 719, 714, 768), (966, 991, 967, 933), (714, 711, 663), (714, 764, 711), (714, 824, 764), (714, 877, 824), (714, 882, 877), (714, 829, 882), (663, 662, 714), (772, 815, 829, 714), (768, 714, 662, 713), (772, 816, 815), (932, 966, 933, 887), (1041, 1030, 1040, 1049), (707, 706, 758), (758, 755, 707), (758, 813, 755), (758, 870, 813), (758, 918, 870), (772, 758, 706, 757), (758, 958, 918), (757, 816, 772), (926, 962, 958, 758), (886, 932, 887, 833), (1030, 1012, 1029, 1040), (926, 758, 881, 927), (758, 772, 718, 771), (833, 887, 834, 775), (1030, 1013, 993, 1012), (881, 758, 771, 828), (833, 775, 720, 774), (1012, 993, 968, 992), (881, 828, 880, 925), (774, 720, 669, 719), (967, 992, 968, 934), (719, 669, 670, 714), (933, 967, 934, 888), (714, 670, 718, 772), (887, 933, 888, 834), (1041, 1031, 1013, 1030), (670, 621, 668, 718), (834, 888, 835, 776), (1013, 1031, 1014, 994), (771, 718, 668, 717), (775, 834, 776, 721), (993, 1013, 994, 969), (771, 717, 769, 828), (775, 721, 671, 720), (993, 969, 935, 968), (880, 828, 769, 827), (720, 671, 620, 669), (934, 968, 935, 889), (669, 620, 621, 670), (888, 934, 889, 835), (620, 556, 555, 621), (835, 889, 836, 777), (621, 555, 619, 668), (776, 835, 777, 722), (1014, 995, 970, 994), (717, 668, 619, 667), (721, 776, 722, 672), (994, 970, 936, 969), (769, 717, 667, 715), (721, 672, 622, 671), (969, 936, 890, 935), (827, 769, 715, 770), (671, 622, 556, 620), (889, 935, 890, 836), (936, 891, 837, 890), (770, 715, 665, 716), (556, 622, 557, 477), (837, 778, 836, 890), (555, 556, 477, 476), (836, 778, 723, 777), (555, 476, 550, 619), (777, 723, 673, 722), (971, 937, 970, 995), (667, 619, 550, 616), (722, 673, 623, 672), (970, 937, 891, 936), (616, 665, 715, 667), (622, 672, 623, 557), (673, 624, 558, 623), (891, 937, 892, 838), (616, 545, 615, 665), (557, 623, 558, 478), (891, 838, 779, 837), (665, 615, 666, 716), (477, 557, 478, 409), (837, 779, 724, 778), (476, 477, 409, 408), (778, 724, 674, 723), (550, 476, 408, 473), (723, 674, 624, 673), (971, 938, 892, 937), (616, 550, 473, 545), (473, 408, 346, 406), (674, 625, 559, 624), (892, 938, 893, 839), (545, 473, 406, 472), (624, 559, 479, 558), (838, 892, 839, 780), (545, 472, 549, 615), (478, 558, 479, 410), (838, 780, 725, 779), (615, 549, 618, 666), (409, 478, 410, 347), (779, 725, 675, 724), (408, 409, 347, 346), (724, 675, 625, 674), (353, 617, 664), (841, 789, 840), (353, 664, 613), (840, 789, 894), (894, 789, 939), (353, 613, 612), (353, 612, 564), (939, 789, 896), (353, 564, 484), (896, 789, 845), (353, 484, 415), (845, 789, 787), (787, 789, 733), (353, 415, 351), (353, 351, 293), (733, 789, 790, 791), (788, 734, 733, 791), (353, 293, 294), (734, 788, 850), (850, 793, 734), (789, 848, 849), (849, 790, 789), (789, 847, 848), (789, 846, 847), (353, 294, 322), (846, 789, 898), (789, 897, 898), (789, 941, 940), (940, 897, 789), (353, 322, 383), (353, 383, 449), (789, 973, 972), (972, 941, 789), (353, 449, 521), (789, 997, 996), (996, 973, 789), (353, 521, 597), (998, 1016, 1019), (1018, 789, 998, 1019), (1018, 1017, 789), (1017, 997, 789), (998, 1015, 1016), (998, 1000, 1015), (998, 789, 1020), (353, 597, 651), (353, 651, 697), (1020, 789, 1032), (353, 697, 747), (1032, 789, 1042), (353, 747, 806), (1042, 789, 1050), (1050, 789, 1056), (353, 806, 863), (353, 863, 911), (1056, 789, 1060), (353, 911, 954), (1060, 789, 1061), (353, 954, 985), (1061, 789, 1059), (1059, 789, 1055), (353, 985, 987), (353, 987, 961), (1055, 789, 1049), (353, 961, 925), (1049, 789, 1041), (353, 925, 880), (1041, 789, 1031), (353, 880, 827), (1031, 789, 1014), (353, 827, 770), (1014, 789, 995), (353, 770, 716), (995, 789, 971), (353, 716, 666), (971, 789, 938), (353, 666, 618), (938, 789, 893), (353, 618, 617), (346, 347, 290, 249), (675, 627, 561, 625), (789, 841, 893), (406, 346, 249, 407), (625, 561, 481, 559), (841, 781, 839, 893), (406, 407, 455, 472), (559, 481, 411, 479), (780, 839, 781, 727), (472, 455, 548, 549), (410, 479, 411, 348), (725, 780, 727, 677), (549, 548, 617, 618), (347, 410, 348, 290), (725, 677, 627, 675), (1063, 901, 851), (852, 1062, 1063, 851), (901, 1063, 1065, 902), (1065, 1067, 900, 902), (1067, 1069, 942, 899), (899, 900, 1067), (1069, 1071, 945, 942), (1071, 1073, 943, 945), (1073, 1075, 974, 944), (944, 943, 1073), (1075, 1077, 977, 974), (1077, 1079, 975, 977), (1079, 1081, 1001, 976), (976, 975, 1079), (1081, 1083, 999, 1001), (1083, 1085, 1015, 1000), (1000, 999, 1083), (1085, 1087, 1016, 1015), (1087, 1089, 1019, 1016), (1089, 1091, 1018, 1019), (1091, 1093, 1017, 1018), (1017, 1093, 997), (1093, 1092, 996, 997), (1092, 1090, 972, 973), (973, 996, 1092), (1090, 1088, 940, 941), (941, 972, 1090), (1086, 898, 897), (940, 1088, 1086, 897), (1084, 847, 846), (898, 1086, 1084, 846), (847, 1084, 1082, 848), (848, 1082, 1080, 849), (849, 1080, 1078, 790), (1078, 791, 790), (1076, 850, 788), (791, 1078, 1076, 788), (850, 1076, 1074, 793), (1074, 794, 793), (794, 1074, 1072, 796), (796, 1072, 1070, 797), (797, 1070, 1068, 795), (795, 1068, 1066, 792), (1066, 853, 792), (1063, 1062, 1064), (1063, 1064, 1066), (1063, 1066, 1065), (1066, 1068, 1065), (1068, 1067, 1065), (1068, 1070, 1067), (1070, 1069, 1067), (1070, 1072, 1069), (1072, 1071, 1069), (1072, 1074, 1071), (1074, 1073, 1071), (1074, 1076, 1073), (1076, 1075, 1073), (1076, 1078, 1075), (1078, 1077, 1075), (1078, 1080, 1077), (1080, 1079, 1077), (1080, 1082, 1079), (1082, 1081, 1079), (1082, 1084, 1081), (1084, 1083, 1081), (1084, 1086, 1083), (1086, 1085, 1083), (1086, 1088, 1085), (1088, 1087, 1085), (1088, 1090, 1087), (1090, 1089, 1087), (1090, 1092, 1089), (1092, 1091, 1089), (1092, 1093, 1091), (854, 1064, 1062, 852), (853, 1066, 1064, 854)])
me_cone.polygons.foreach_set('use_smooth', [True] * 1389)
me_cone.use_remesh_preserve_volume = False
me_cone.use_remesh_preserve_attributes = False
me_cone.use_mirror_vertex_groups = False
me_cone.update()

# ---- objects
ob_sphere = bpy.data.objects.new('Sphere', me_sphere)
ob_cylinder_001 = bpy.data.objects.new('Cylinder.001', me_cylinder_001)
ob_cylinder_004 = bpy.data.objects.new('Cylinder.004', me_cylinder_004)
ob_cylinder_003 = bpy.data.objects.new('Cylinder.003', me_cylinder_005)
ob_cylinder_000 = bpy.data.objects.new('Cylinder.000', me_cylinder_006)
ob_cylinder_002 = bpy.data.objects.new('Cylinder.002', me_cylinder_007)
ob_cone = bpy.data.objects.new('Cone', me_cone)

# ---- transforms, parenting, visibility, modifiers, constraints
ob_sphere.location = (0.0003191, -0.002023, 0.07591)
ob_sphere.scale = (0.006043, 0.006043, 0.006043)
ob_sphere.lineart.crease_threshold = 0.0
ob_cylinder_001.location = (-0.02463, -0.001504, 0.04873)
ob_cylinder_001.rotation_euler = (-0.09139, 0.7223, -0.1294)
ob_cylinder_001.scale = (0.0006093, 0.0006409, 0.06613)
ob_cylinder_001.lineart.crease_threshold = 0.0
ob_cylinder_004.location = (0.0009212, -0.001024, 0.1456)
ob_cylinder_004.scale = (0.0006093, 0.0006409, 0.06613)
ob_cylinder_004.lineart.crease_threshold = 0.0
ob_cylinder_003.location = (0.02446, -0.000498, 0.04873)
ob_cylinder_003.rotation_euler = (-0.09139, 0.7223, 3.01)
ob_cylinder_003.scale = (0.0006093, 0.0006409, 0.06613)
ob_cylinder_003.lineart.crease_threshold = 0.0
ob_cylinder_000.location = (0.001267, 0.02492, 0.04873)
ob_cylinder_000.rotation_euler = (-0.1401, 0.7404, -1.78)
ob_cylinder_000.scale = (0.0006093, 0.0006409, 0.06613)
ob_cylinder_000.lineart.crease_threshold = 0.0
ob_cylinder_002.location = (-0.0001019, -0.02542, 0.04873)
ob_cylinder_002.rotation_euler = (-0.1142, 0.6879, 1.373)
ob_cylinder_002.scale = (0.0006093, 0.0006409, 0.06613)
ob_cylinder_002.lineart.crease_threshold = 0.0
ob_cone.location = (0.0008956, 0.002752, -0.09555)
ob_cone.scale = (0.3924, 0.3924, 0.1518)
ob_cone.lineart.crease_threshold = 0.0

# ---- collection membership
col_collection_1.objects.link(ob_sphere)
col_collection_1.objects.link(ob_cylinder_001)
col_collection_1.objects.link(ob_cylinder_004)
col_collection_1.objects.link(ob_cylinder_003)
col_collection_1.objects.link(ob_cylinder_000)
col_collection_1.objects.link(ob_cylinder_002)
col_collection_1.objects.link(ob_cone)

# ---- scene / render settings (as saved in the file)
scene.frame_start = 1; scene.frame_end = 250; scene.frame_set(1)
scene.render.engine = 'BLENDER_EEVEE_NEXT'
scene.render.image_settings.color_mode = 'RGB'
scene.render.image_settings.compression = 90
scene.render.resolution_percentage = 50
scene.render.dither_intensity = 0.0
scene.cycles.use_denoising = False
scene.cycles.samples = 10
scene.cycles.sampling_pattern = 'TABULATED_SOBOL'
scene.cycles.light_sampling_threshold = 0.0
scene.cycles.use_adaptive_sampling = False
scene.cycles.use_light_tree = False
scene.cycles.blur_glossy = 0.0
scene.cycles.volume_bounces = 1
scene.cycles.pixel_filter_type = 'GAUSSIAN'
scene.cycles.sample_clamp_indirect = 0.0
scene.view_settings.view_transform = 'Standard'
bpy.context.view_layer.update()

# ---- added for rendering (the .blend has no active camera and no usable light): camera, sun
cam_auto = bpy.data.cameras.new('AutoCamera')
cam_auto.lens = 50.0
cam_auto.sensor_width = 36.0
cam_auto.clip_end = 1000.0
ob_auto_camera = bpy.data.objects.new('AutoCamera', cam_auto)
scene.collection.objects.link(ob_auto_camera)
ob_auto_camera.location = (1.11218, -1.33078, 0.871233)
ob_auto_camera.rotation_euler = (1.09748, -7.21219e-08, 0.694738)
scene.camera = ob_auto_camera
light_auto_sun = bpy.data.lights.new('AutoSun', 'SUN')
light_auto_sun.energy = 3.0
light_auto_sun.angle = 0.0523599
ob_auto_sun = bpy.data.objects.new('AutoSun', light_auto_sun)
scene.collection.objects.link(ob_auto_sun)
ob_auto_sun.rotation_euler = (0.872665, 0.174533, 0.523599)
bpy.context.view_layer.update()
